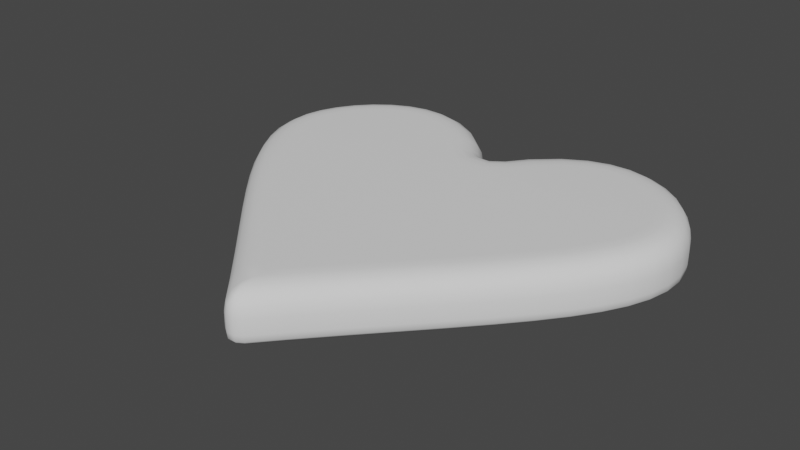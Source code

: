# Source: HeartCookie.blend  (saved by Blender 4.5.87; exported with 4.5.12 LTS)
import bpy
from mathutils import Matrix  # noqa: F401  (used for matrix-valued properties, if any)

bpy.ops.wm.read_factory_settings(use_empty=True)
scene = bpy.context.scene
scene.name = 'Scene'

# ---- world
world_world = bpy.data.worlds.new('World'); scene.world = world_world
world_world.use_nodes = True; world_world.node_tree.nodes.clear()
_N = world_world.node_tree.nodes; _L = world_world.node_tree.links
n0 = _N.new('ShaderNodeOutputWorld'); n0.name = 'World Output'; n0.location = (300, 300)
n1 = _N.new('ShaderNodeBackground'); n1.name = 'Background'; n1.location = (10, 300)
n1.inputs[0].default_value = (0.05088, 0.05088, 0.05088, 1.0)
_L.new(n1.outputs[0], n0.inputs[0])
n0.is_active_output = True
world_world.color = (0.05088, 0.05088, 0.05088)
world_world.use_sun_shadow = False
world_world.sun_shadow_jitter_overblur = 0.0

# ---- meshes
me_b_ziercurve = bpy.data.meshes.new('BézierCurve')
me_b_ziercurve.from_pydata([(0.0616, 0.1519, 0.06267), (0.03093, 0.1803, 0.02103), (0.05298, 0.1599, 0.0624), (0.04451, 0.1678, 0.06028), (0.03713, 0.1746, 0.05425), (0.03269, 0.1787, 0.04423), (0.03113, 0.1802, 0.03272), (0.08706, 0.1749, 0.06267), (0.06247, 0.2088, 0.02103), (0.08016, 0.1844, 0.0624), (0.07336, 0.1938, 0.06028), (0.06744, 0.202, 0.05425), (0.06388, 0.2069, 0.04423), (0.06263, 0.2086, 0.03272), (0.1103, 0.1883, 0.06267), (0.09402, 0.2269, 0.02103), (0.1057, 0.1991, 0.0624), (0.1012, 0.2098, 0.06028), (0.09732, 0.2191, 0.05425), (0.09496, 0.2247, 0.04423), (0.09413, 0.2267, 0.03272), (0.1313, 0.1942, 0.06267), (0.125, 0.2357, 0.02103), (0.1295, 0.2059, 0.0624), (0.1278, 0.2173, 0.06028), (0.1263, 0.2273, 0.05425), (0.1254, 0.2333, 0.04423), (0.1251, 0.2355, 0.03272), (0.1506, 0.1946, 0.06267), (0.1548, 0.2364, 0.02103), (0.1518, 0.2064, 0.0624), (0.153, 0.2179, 0.06028), (0.154, 0.2279, 0.05425), (0.1546, 0.234, 0.04423), (0.1548, 0.2361, 0.03272), (0.1691, 0.1904, 0.06267), (0.1829, 0.23, 0.02103), (0.173, 0.2015, 0.0624), (0.1768, 0.2125, 0.06028), (0.1801, 0.222, 0.05425), (0.1821, 0.2277, 0.04423), (0.1828, 0.2297, 0.03272), (0.1869, 0.1819, 0.06267), (0.2087, 0.2176, 0.02103), (0.193, 0.1919, 0.0624), (0.199, 0.2018, 0.06028), (0.2043, 0.2104, 0.05425), (0.2074, 0.2156, 0.04423), (0.2085, 0.2174, 0.03272), (0.2035, 0.1694, 0.06267), (0.2315, 0.2005, 0.02103), (0.2113, 0.1782, 0.0624), (0.2191, 0.1867, 0.06028), (0.2258, 0.1942, 0.05425), (0.2299, 0.1987, 0.04423), (0.2313, 0.2003, 0.03272), (0.2178, 0.1539, 0.06267), (0.2508, 0.1795, 0.02103), (0.2271, 0.1611, 0.0624), (0.2362, 0.1682, 0.06028), (0.2441, 0.1744, 0.05425), (0.2489, 0.1781, 0.04423), (0.2506, 0.1794, 0.03272), (0.2291, 0.1365, 0.06267), (0.266, 0.156, 0.02103), (0.2394, 0.142, 0.0624), (0.2497, 0.1474, 0.06028), (0.2586, 0.1521, 0.05425), (0.2639, 0.1549, 0.04423), (0.2658, 0.1559, 0.03272), (0.2366, 0.1186, 0.06267), (0.2766, 0.131, 0.02103), (0.2478, 0.1221, 0.0624), (0.2589, 0.1255, 0.06028), (0.2685, 0.1285, 0.05425), (0.2743, 0.1303, 0.04423), (0.2763, 0.1309, 0.03272), (0.2401, 0.1016, 0.06267), (0.2818, 0.1055, 0.02103), (0.2518, 0.1027, 0.0624), (0.2633, 0.1038, 0.06028), (0.2734, 0.1047, 0.05425), (0.2794, 0.1053, 0.04423), (0.2815, 0.1055, 0.03272), (0.2399, 0.08508, 0.06267), (0.2814, 0.08021, 0.02103), (0.2515, 0.08371, 0.0624), (0.263, 0.08236, 0.06028), (0.273, 0.08119, 0.05425), (0.2791, 0.08049, 0.04423), (0.2812, 0.08024, 0.03272), (0.2359, 0.06709, 0.06267), (0.2758, 0.05462, 0.02103), (0.2471, 0.06359, 0.0624), (0.2581, 0.06014, 0.06028), (0.2677, 0.05714, 0.05425), (0.2735, 0.05534, 0.04423), (0.2755, 0.0547, 0.03272), (0.2275, 0.04663, 0.06267), (0.2651, 0.02843, 0.02103), (0.2381, 0.04152, 0.0624), (0.2484, 0.03649, 0.06028), (0.2575, 0.03211, 0.05425), (0.2629, 0.02948, 0.04423), (0.2648, 0.02855, 0.03272), (0.2144, 0.02351, 0.06267), (0.2497, 0.001336, 0.02103), (0.2243, 0.01728, 0.0624), (0.2341, 0.01116, 0.06028), (0.2426, 0.005821, 0.05425), (0.2477, 0.002612, 0.04423), (0.2495, 0.001484, 0.03272), (0.1966, -0.002178, 0.06267), (0.2301, -0.02699, 0.02103), (0.206, -0.009145, 0.0624), (0.2153, -0.016, 0.06028), (0.2233, -0.02197, 0.05425), (0.2282, -0.02556, 0.04423), (0.2299, -0.02682, 0.03272), (0.1743, -0.03036, 0.06267), (0.2065, -0.05686, 0.02103), (0.1834, -0.0378, 0.0624), (0.1922, -0.04512, 0.06028), (0.2, -0.0515, 0.05425), (0.2046, -0.05534, 0.04423), (0.2063, -0.05668, 0.03272), (0.1479, -0.06106, 0.06267), (0.1792, -0.08859, 0.02103), (0.1567, -0.06879, 0.0624), (0.1654, -0.0764, 0.06028), (0.1729, -0.08302, 0.05425), (0.1774, -0.08701, 0.04423), (0.179, -0.08841, 0.03272), (0.1178, -0.09445, 0.06267), (0.1486, -0.1225, 0.02103), (0.1265, -0.1023, 0.0624), (0.135, -0.1101, 0.06028), (0.1424, -0.1168, 0.05425), (0.1469, -0.1209, 0.04423), (0.1484, -0.1223, 0.03272), (0.08446, -0.1307, 0.06267), (0.1151, -0.1589, 0.02103), (0.09306, -0.1386, 0.0624), (0.1015, -0.1464, 0.06028), (0.1089, -0.1532, 0.05425), (0.1133, -0.1573, 0.04423), (0.1149, -0.1587, 0.03272), (0.04818, -0.17, 0.06267), (0.0789, -0.1981, 0.02103), (0.0568, -0.1779, 0.0624), (0.06529, -0.1857, 0.06028), (0.07269, -0.1925, 0.05425), (0.07714, -0.1965, 0.04423), (0.0787, -0.198, 0.03272), (0.009436, -0.2127, 0.06267), (0.04043, -0.2405, 0.02103), (0.01814, -0.2205, 0.0624), (0.0267, -0.2282, 0.06028), (0.03416, -0.2349, 0.05425), (0.03865, -0.2389, 0.04423), (0.04022, -0.2403, 0.03272), (-0.0616, 0.1519, 0.06267), (-0.03093, 0.1803, 0.02103), (-0.05299, 0.1599, 0.0624), (-0.04451, 0.1678, 0.06028), (-0.03713, 0.1746, 0.05425), (-0.03269, 0.1787, 0.04423), (-0.03113, 0.1802, 0.03272), (-0.06247, 0.2088, 0.02103), (-0.08706, 0.1749, 0.06267), (-0.06263, 0.2086, 0.03272), (-0.06388, 0.2069, 0.04423), (-0.06744, 0.202, 0.05425), (-0.07336, 0.1938, 0.06028), (-0.08016, 0.1844, 0.0624), (-0.09402, 0.2269, 0.02103), (-0.1103, 0.1883, 0.06267), (-0.09413, 0.2267, 0.03272), (-0.09496, 0.2247, 0.04423), (-0.09732, 0.2191, 0.05425), (-0.1012, 0.2098, 0.06028), (-0.1057, 0.1991, 0.0624), (-0.125, 0.2357, 0.02103), (-0.1313, 0.1942, 0.06267), (-0.1251, 0.2355, 0.03272), (-0.1254, 0.2333, 0.04423), (-0.1263, 0.2273, 0.05425), (-0.1278, 0.2173, 0.06028), (-0.1295, 0.2059, 0.0624), (-0.1548, 0.2364, 0.02103), (-0.1506, 0.1946, 0.06267), (-0.1548, 0.2361, 0.03272), (-0.1546, 0.234, 0.04423), (-0.154, 0.2279, 0.05425), (-0.153, 0.2179, 0.06028), (-0.1518, 0.2064, 0.0624), (-0.1829, 0.23, 0.02103), (-0.1691, 0.1904, 0.06267), (-0.1828, 0.2297, 0.03272), (-0.1821, 0.2277, 0.04423), (-0.1801, 0.222, 0.05425), (-0.1768, 0.2125, 0.06028), (-0.173, 0.2015, 0.0624), (-0.2087, 0.2176, 0.02103), (-0.1869, 0.1819, 0.06267), (-0.2085, 0.2174, 0.03272), (-0.2074, 0.2156, 0.04423), (-0.2043, 0.2104, 0.05425), (-0.199, 0.2018, 0.06028), (-0.193, 0.1919, 0.0624), (-0.2315, 0.2005, 0.02103), (-0.2035, 0.1694, 0.06267), (-0.2313, 0.2003, 0.03272), (-0.2299, 0.1987, 0.04423), (-0.2258, 0.1942, 0.05425), (-0.2191, 0.1867, 0.06028), (-0.2113, 0.1782, 0.0624), (-0.2508, 0.1795, 0.02103), (-0.2178, 0.1539, 0.06267), (-0.2506, 0.1794, 0.03272), (-0.2489, 0.1781, 0.04423), (-0.2441, 0.1744, 0.05425), (-0.2362, 0.1682, 0.06028), (-0.2271, 0.1611, 0.0624), (-0.266, 0.156, 0.02103), (-0.2291, 0.1365, 0.06267), (-0.2658, 0.1559, 0.03272), (-0.2639, 0.1549, 0.04423), (-0.2586, 0.1521, 0.05425), (-0.2497, 0.1474, 0.06028), (-0.2394, 0.142, 0.0624), (-0.2766, 0.131, 0.02103), (-0.2366, 0.1186, 0.06267), (-0.2763, 0.1309, 0.03272), (-0.2743, 0.1303, 0.04423), (-0.2685, 0.1285, 0.05425), (-0.2589, 0.1255, 0.06028), (-0.2478, 0.1221, 0.0624), (-0.2818, 0.1055, 0.02103), (-0.2401, 0.1016, 0.06267), (-0.2815, 0.1055, 0.03272), (-0.2794, 0.1053, 0.04423), (-0.2734, 0.1047, 0.05425), (-0.2633, 0.1038, 0.06028), (-0.2518, 0.1027, 0.0624), (-0.2814, 0.08021, 0.02103), (-0.2399, 0.08508, 0.06267), (-0.2812, 0.08024, 0.03272), (-0.2791, 0.08049, 0.04423), (-0.273, 0.08119, 0.05425), (-0.263, 0.08236, 0.06028), (-0.2515, 0.08371, 0.0624), (-0.2758, 0.05462, 0.02103), (-0.2359, 0.06709, 0.06267), (-0.2755, 0.0547, 0.03272), (-0.2735, 0.05534, 0.04423), (-0.2677, 0.05714, 0.05425), (-0.2581, 0.06014, 0.06028), (-0.2471, 0.06359, 0.0624), (-0.2651, 0.02843, 0.02103), (-0.2275, 0.04663, 0.06267), (-0.2648, 0.02855, 0.03272), (-0.2629, 0.02948, 0.04423), (-0.2575, 0.03211, 0.05425), (-0.2484, 0.03649, 0.06028), (-0.2381, 0.04152, 0.0624), (-0.2497, 0.001336, 0.02103), (-0.2144, 0.02351, 0.06267), (-0.2495, 0.001484, 0.03272), (-0.2477, 0.002612, 0.04423), (-0.2426, 0.005821, 0.05425), (-0.2341, 0.01116, 0.06028), (-0.2243, 0.01728, 0.0624), (-0.2301, -0.02699, 0.02103), (-0.1966, -0.002178, 0.06267), (-0.2299, -0.02682, 0.03272), (-0.2282, -0.02556, 0.04423), (-0.2233, -0.02197, 0.05425), (-0.2153, -0.016, 0.06028), (-0.206, -0.009145, 0.0624), (-0.2065, -0.05686, 0.02103), (-0.1743, -0.03036, 0.06267), (-0.2063, -0.05668, 0.03272), (-0.2046, -0.05534, 0.04423), (-0.2, -0.0515, 0.05425), (-0.1922, -0.04512, 0.06028), (-0.1834, -0.0378, 0.0624), (-0.1792, -0.08859, 0.02103), (-0.1479, -0.06106, 0.06267), (-0.179, -0.08841, 0.03272), (-0.1774, -0.08701, 0.04423), (-0.1729, -0.08302, 0.05425), (-0.1654, -0.0764, 0.06028), (-0.1567, -0.06879, 0.0624), (-0.1486, -0.1225, 0.02103), (-0.1178, -0.09445, 0.06267), (-0.1484, -0.1223, 0.03272), (-0.1469, -0.1209, 0.04423), (-0.1424, -0.1168, 0.05425), (-0.135, -0.1101, 0.06028), (-0.1265, -0.1023, 0.0624), (-0.1151, -0.1589, 0.02103), (-0.08446, -0.1307, 0.06267), (-0.1149, -0.1587, 0.03272), (-0.1133, -0.1573, 0.04423), (-0.1089, -0.1532, 0.05425), (-0.1015, -0.1464, 0.06028), (-0.09306, -0.1386, 0.0624), (-0.0789, -0.1981, 0.02103), (-0.04818, -0.17, 0.06267), (-0.0787, -0.198, 0.03272), (-0.07714, -0.1965, 0.04423), (-0.07269, -0.1925, 0.05425), (-0.06529, -0.1857, 0.06028), (-0.0568, -0.1779, 0.0624), (-0.009436, -0.2127, 0.06267), (-0.04043, -0.2405, 0.02103), (-0.01814, -0.2205, 0.0624), (-0.0267, -0.2282, 0.06028), (-0.03416, -0.2349, 0.05425), (-0.03865, -0.2389, 0.04423), (-0.04022, -0.2403, 0.03272), (-0.01335, -0.2712, 0.02103), (1.597e-08, -0.241, 0.0624), (-0.004914, -0.2529, 0.06028), (-0.009065, -0.2633, 0.05425), (-0.01177, -0.2693, 0.04423), (-0.01317, -0.271, 0.03272), (1.503e-08, -0.2234, 0.06267), (0.01335, -0.2712, 0.02103), (0.004708, -0.2531, 0.06028), (0.008881, -0.2635, 0.05425), (0.01177, -0.2693, 0.04423), (0.01317, -0.271, 0.03272), (-0.004887, -0.2767, 0.02103), (8.044e-09, -0.2579, 0.06028), (-0.002377, -0.2683, 0.05425), (-0.004173, -0.2743, 0.04423), (-0.004804, -0.2764, 0.03272), (0.004887, -0.2767, 0.02103), (0.002377, -0.2683, 0.05425), (0.004173, -0.2743, 0.04423), (0.004804, -0.2764, 0.03272), (0.04296, 0.1278, 0.06267), (0.0135, 0.1578, 0.02103), (0.03469, 0.1363, 0.0624), (0.02655, 0.1445, 0.06028), (0.01946, 0.1518, 0.05425), (0.01519, 0.1561, 0.04423), (0.0137, 0.1576, 0.03272), (-0.04296, 0.1278, 0.06267), (-0.0135, 0.1578, 0.02103), (-0.03469, 0.1363, 0.0624), (-0.02655, 0.1445, 0.06028), (-0.01946, 0.1518, 0.05425), (-0.01519, 0.1561, 0.04423), (-0.0137, 0.1576, 0.03272), (0.01877, 0.1098, 0.06267), (0.004941, 0.1514, 0.02103), (0.01488, 0.1215, 0.0624), (0.01107, 0.133, 0.06028), (0.007738, 0.143, 0.05425), (0.005737, 0.149, 0.04423), (0.005033, 0.1512, 0.03272), (-0.01877, 0.1098, 0.06267), (-0.004941, 0.1514, 0.02103), (-0.01488, 0.1215, 0.0624), (-0.01107, 0.133, 0.06028), (-0.007738, 0.143, 0.05425), (-0.005737, 0.149, 0.04423), (-0.005033, 0.1512, 0.03272), (0.04124, 0.1708, 0.0), (0.03093, 0.1803, 0.01401), (0.03555, 0.1761, 0.0007821), (0.03151, 0.1798, 0.006277), (0.06247, 0.2088, 0.01401), (0.07074, 0.1974, 0.0), (0.06293, 0.2082, 0.006277), (0.06617, 0.2037, 0.0007821), (0.09402, 0.2269, 0.01401), (0.09951, 0.2139, 0.0), (0.09433, 0.2262, 0.006277), (0.09648, 0.2211, 0.0007821), (0.125, 0.2357, 0.01401), (0.1271, 0.2218, 0.0), (0.1251, 0.235, 0.006277), (0.126, 0.2295, 0.0007821), (0.1548, 0.2364, 0.01401), (0.1534, 0.2223, 0.0), (0.1548, 0.2356, 0.006277), (0.1542, 0.2301, 0.0007821), (0.1829, 0.23, 0.01401), (0.1783, 0.2167, 0.0), (0.1827, 0.2293, 0.006277), (0.1808, 0.224, 0.0007821), (0.2087, 0.2176, 0.01401), (0.2014, 0.2056, 0.0), (0.2083, 0.217, 0.006277), (0.2054, 0.2123, 0.0007821), (0.2315, 0.2005, 0.01401), (0.2221, 0.19, 0.0), (0.231, 0.1999, 0.006277), (0.2273, 0.1958, 0.0007821), (0.2508, 0.1795, 0.01401), (0.2397, 0.1709, 0.0), (0.2502, 0.1791, 0.006277), (0.2458, 0.1757, 0.0007821), (0.266, 0.156, 0.01401), (0.2536, 0.1494, 0.0), (0.2653, 0.1556, 0.006277), (0.2605, 0.1531, 0.0007821), (0.2766, 0.131, 0.01401), (0.2631, 0.1268, 0.0), (0.2758, 0.1307, 0.006277), (0.2705, 0.1291, 0.0007821), (0.2818, 0.1055, 0.01401), (0.2678, 0.1042, 0.0), (0.281, 0.1054, 0.006277), (0.2755, 0.1049, 0.0007821), (0.2814, 0.08021, 0.01401), (0.2675, 0.08185, 0.0), (0.2807, 0.0803, 0.006277), (0.2752, 0.08094, 0.0007821), (0.2758, 0.05462, 0.01401), (0.2623, 0.05881, 0.0), (0.275, 0.05485, 0.006277), (0.2697, 0.0565, 0.0007821), (0.2651, 0.02843, 0.01401), (0.2524, 0.03455, 0.0), (0.2644, 0.02877, 0.006277), (0.2594, 0.03118, 0.0007821), (0.2497, 0.001336, 0.01401), (0.2379, 0.008794, 0.0), (0.2491, 0.001753, 0.006277), (0.2444, 0.004678, 0.0007821), (0.2301, -0.02699, 0.01401), (0.2188, -0.01864, 0.0), (0.2295, -0.02652, 0.006277), (0.2251, -0.02325, 0.0007821), (0.2065, -0.05686, 0.01401), (0.1957, -0.04795, 0.0), (0.2059, -0.05636, 0.006277), (0.2016, -0.05287, 0.0007821), (0.1792, -0.08859, 0.01401), (0.1687, -0.07933, 0.0), (0.1786, -0.08808, 0.006277), (0.1745, -0.08444, 0.0007821), (0.1486, -0.1225, 0.01401), (0.1383, -0.1131, 0.0), (0.148, -0.122, 0.006277), (0.144, -0.1183, 0.0007821), (0.1151, -0.1589, 0.01401), (0.1048, -0.1494, 0.0), (0.1145, -0.1584, 0.006277), (0.1105, -0.1547, 0.0007821), (0.0789, -0.1981, 0.01401), (0.06857, -0.1887, 0.0), (0.07833, -0.1976, 0.006277), (0.07427, -0.1939, 0.0007821), (0.04043, -0.2405, 0.01401), (0.03001, -0.2311, 0.0), (0.03985, -0.24, 0.006277), (0.03576, -0.2363, 0.0007821), (-0.03093, 0.1803, 0.01401), (-0.04124, 0.1708, 0.0), (-0.03151, 0.1798, 0.006277), (-0.03555, 0.1761, 0.0007821), (-0.07074, 0.1974, 0.0), (-0.06247, 0.2088, 0.01401), (-0.06617, 0.2037, 0.0007821), (-0.06293, 0.2082, 0.006277), (-0.09951, 0.2139, 0.0), (-0.09402, 0.2269, 0.01401), (-0.09648, 0.2211, 0.0007821), (-0.09433, 0.2262, 0.006277), (-0.1271, 0.2218, 0.0), (-0.125, 0.2357, 0.01401), (-0.126, 0.2295, 0.0007821), (-0.1251, 0.235, 0.006277), (-0.1534, 0.2223, 0.0), (-0.1548, 0.2364, 0.01401), (-0.1542, 0.2301, 0.0007821), (-0.1548, 0.2356, 0.006277), (-0.1783, 0.2167, 0.0), (-0.1829, 0.23, 0.01401), (-0.1808, 0.224, 0.0007821), (-0.1827, 0.2293, 0.006277), (-0.2014, 0.2056, 0.0), (-0.2087, 0.2176, 0.01401), (-0.2054, 0.2123, 0.0007821), (-0.2083, 0.217, 0.006277), (-0.2221, 0.19, 0.0), (-0.2315, 0.2005, 0.01401), (-0.2273, 0.1958, 0.0007821), (-0.231, 0.1999, 0.006277), (-0.2397, 0.1709, 0.0), (-0.2508, 0.1795, 0.01401), (-0.2458, 0.1757, 0.0007821), (-0.2502, 0.1791, 0.006277), (-0.2536, 0.1494, 0.0), (-0.266, 0.156, 0.01401), (-0.2605, 0.1531, 0.0007821), (-0.2653, 0.1556, 0.006277), (-0.2631, 0.1268, 0.0), (-0.2766, 0.131, 0.01401), (-0.2705, 0.1291, 0.0007821), (-0.2758, 0.1307, 0.006277), (-0.2678, 0.1042, 0.0), (-0.2818, 0.1055, 0.01401), (-0.2755, 0.1049, 0.0007821), (-0.281, 0.1054, 0.006277), (-0.2675, 0.08185, 0.0), (-0.2814, 0.08021, 0.01401), (-0.2752, 0.08094, 0.0007821), (-0.2807, 0.0803, 0.006277), (-0.2623, 0.05881, 0.0), (-0.2758, 0.05462, 0.01401), (-0.2697, 0.0565, 0.0007821), (-0.275, 0.05485, 0.006277), (-0.2524, 0.03455, 0.0), (-0.2651, 0.02843, 0.01401), (-0.2594, 0.03118, 0.0007821), (-0.2644, 0.02877, 0.006277), (-0.2379, 0.008794, 0.0), (-0.2497, 0.001336, 0.01401), (-0.2444, 0.004678, 0.0007821), (-0.2491, 0.001753, 0.006277), (-0.2188, -0.01864, 0.0), (-0.2301, -0.02699, 0.01401), (-0.2251, -0.02325, 0.0007821), (-0.2295, -0.02652, 0.006277), (-0.1957, -0.04795, 0.0), (-0.2065, -0.05686, 0.01401), (-0.2016, -0.05287, 0.0007821), (-0.2059, -0.05636, 0.006277), (-0.1687, -0.07933, 0.0), (-0.1792, -0.08859, 0.01401), (-0.1745, -0.08444, 0.0007821), (-0.1786, -0.08808, 0.006277), (-0.1383, -0.1131, 0.0), (-0.1486, -0.1225, 0.01401), (-0.144, -0.1183, 0.0007821), (-0.148, -0.122, 0.006277), (-0.1048, -0.1494, 0.0), (-0.1151, -0.1589, 0.01401), (-0.1105, -0.1547, 0.0007821), (-0.1145, -0.1584, 0.006277), (-0.06857, -0.1887, 0.0), (-0.0789, -0.1981, 0.01401), (-0.07427, -0.1939, 0.0007821), (-0.07833, -0.1976, 0.006277), (-0.03001, -0.2311, 0.0), (-0.04043, -0.2405, 0.01401), (-0.03576, -0.2363, 0.0007821), (-0.03985, -0.24, 0.006277), (0.004101, -0.2605, 0.0), (0.01335, -0.2712, 0.01401), (0.009207, -0.2664, 0.0007821), (0.01284, -0.2706, 0.006277), (-0.01335, -0.2712, 0.01401), (-0.004101, -0.2605, 0.0), (-0.01284, -0.2706, 0.006277), (-0.009207, -0.2664, 0.0007821), (0.0007125, -0.2627, 0.0), (0.004887, -0.2767, 0.01401), (0.003017, -0.2704, 0.0007821), (0.004654, -0.2759, 0.006277), (-0.0007125, -0.2627, 0.0), (-0.004887, -0.2767, 0.01401), (-0.003017, -0.2704, 0.0007821), (-0.004654, -0.2759, 0.006277), (-0.02341, 0.1477, 0.0), (-0.0135, 0.1578, 0.01401), (-0.01794, 0.1533, 0.0007821), (-0.01405, 0.1573, 0.006277), (0.0135, 0.1578, 0.01401), (0.02341, 0.1477, 0.0), (0.01405, 0.1573, 0.006277), (0.01794, 0.1533, 0.0007821), (-0.004941, 0.1514, 0.01401), (-0.009591, 0.1374, 0.0), (-0.005201, 0.1507, 0.006277), (-0.007025, 0.1452, 0.0007821), (0.004941, 0.1514, 0.01401), (0.009591, 0.1374, 0.0), (0.005201, 0.1507, 0.006277), (0.007025, 0.1452, 0.0007821)], [], [(154, 315, 328), (0, 7, 9, 2), (2, 9, 10, 3), (3, 10, 11, 4), (4, 11, 12, 5), (5, 12, 13, 6), (6, 13, 8, 1), (7, 14, 16, 9), (9, 16, 17, 10), (10, 17, 18, 11), (11, 18, 19, 12), (12, 19, 20, 13), (13, 20, 15, 8), (14, 21, 23, 16), (16, 23, 24, 17), (17, 24, 25, 18), (18, 25, 26, 19), (19, 26, 27, 20), (20, 27, 22, 15), (21, 28, 30, 23), (23, 30, 31, 24), (24, 31, 32, 25), (25, 32, 33, 26), (26, 33, 34, 27), (27, 34, 29, 22), (28, 35, 37, 30), (30, 37, 38, 31), (31, 38, 39, 32), (32, 39, 40, 33), (33, 40, 41, 34), (34, 41, 36, 29), (35, 42, 44, 37), (37, 44, 45, 38), (38, 45, 46, 39), (39, 46, 47, 40), (40, 47, 48, 41), (41, 48, 43, 36), (42, 49, 51, 44), (44, 51, 52, 45), (45, 52, 53, 46), (46, 53, 54, 47), (47, 54, 55, 48), (48, 55, 50, 43), (49, 56, 58, 51), (51, 58, 59, 52), (52, 59, 60, 53), (53, 60, 61, 54), (54, 61, 62, 55), (55, 62, 57, 50), (56, 63, 65, 58), (58, 65, 66, 59), (59, 66, 67, 60), (60, 67, 68, 61), (61, 68, 69, 62), (62, 69, 64, 57), (63, 70, 72, 65), (65, 72, 73, 66), (66, 73, 74, 67), (67, 74, 75, 68), (68, 75, 76, 69), (69, 76, 71, 64), (70, 77, 79, 72), (72, 79, 80, 73), (73, 80, 81, 74), (74, 81, 82, 75), (75, 82, 83, 76), (76, 83, 78, 71), (77, 84, 86, 79), (79, 86, 87, 80), (80, 87, 88, 81), (81, 88, 89, 82), (82, 89, 90, 83), (83, 90, 85, 78), (84, 91, 93, 86), (86, 93, 94, 87), (87, 94, 95, 88), (88, 95, 96, 89), (89, 96, 97, 90), (90, 97, 92, 85), (91, 98, 100, 93), (93, 100, 101, 94), (94, 101, 102, 95), (95, 102, 103, 96), (96, 103, 104, 97), (97, 104, 99, 92), (98, 105, 107, 100), (100, 107, 108, 101), (101, 108, 109, 102), (102, 109, 110, 103), (103, 110, 111, 104), (104, 111, 106, 99), (105, 112, 114, 107), (107, 114, 115, 108), (108, 115, 116, 109), (109, 116, 117, 110), (110, 117, 118, 111), (111, 118, 113, 106), (112, 119, 121, 114), (114, 121, 122, 115), (115, 122, 123, 116), (116, 123, 124, 117), (117, 124, 125, 118), (118, 125, 120, 113), (119, 126, 128, 121), (121, 128, 129, 122), (122, 129, 130, 123), (123, 130, 131, 124), (124, 131, 132, 125), (125, 132, 127, 120), (126, 133, 135, 128), (128, 135, 136, 129), (129, 136, 137, 130), (130, 137, 138, 131), (131, 138, 139, 132), (132, 139, 134, 127), (133, 140, 142, 135), (135, 142, 143, 136), (136, 143, 144, 137), (137, 144, 145, 138), (138, 145, 146, 139), (139, 146, 141, 134), (140, 147, 149, 142), (142, 149, 150, 143), (143, 150, 151, 144), (144, 151, 152, 145), (145, 152, 153, 146), (146, 153, 148, 141), (147, 154, 156, 149), (149, 156, 157, 150), (150, 157, 158, 151), (151, 158, 159, 152), (152, 159, 160, 153), (153, 160, 155, 148), (162, 168, 170, 167), (167, 170, 171, 166), (166, 171, 172, 165), (165, 172, 173, 164), (164, 173, 174, 163), (163, 174, 169, 161), (168, 175, 177, 170), (170, 177, 178, 171), (171, 178, 179, 172), (172, 179, 180, 173), (173, 180, 181, 174), (174, 181, 176, 169), (175, 182, 184, 177), (177, 184, 185, 178), (178, 185, 186, 179), (179, 186, 187, 180), (180, 187, 188, 181), (181, 188, 183, 176), (182, 189, 191, 184), (184, 191, 192, 185), (185, 192, 193, 186), (186, 193, 194, 187), (187, 194, 195, 188), (188, 195, 190, 183), (189, 196, 198, 191), (191, 198, 199, 192), (192, 199, 200, 193), (193, 200, 201, 194), (194, 201, 202, 195), (195, 202, 197, 190), (196, 203, 205, 198), (198, 205, 206, 199), (199, 206, 207, 200), (200, 207, 208, 201), (201, 208, 209, 202), (202, 209, 204, 197), (203, 210, 212, 205), (205, 212, 213, 206), (206, 213, 214, 207), (207, 214, 215, 208), (208, 215, 216, 209), (209, 216, 211, 204), (210, 217, 219, 212), (212, 219, 220, 213), (213, 220, 221, 214), (214, 221, 222, 215), (215, 222, 223, 216), (216, 223, 218, 211), (217, 224, 226, 219), (219, 226, 227, 220), (220, 227, 228, 221), (221, 228, 229, 222), (222, 229, 230, 223), (223, 230, 225, 218), (224, 231, 233, 226), (226, 233, 234, 227), (227, 234, 235, 228), (228, 235, 236, 229), (229, 236, 237, 230), (230, 237, 232, 225), (231, 238, 240, 233), (233, 240, 241, 234), (234, 241, 242, 235), (235, 242, 243, 236), (236, 243, 244, 237), (237, 244, 239, 232), (238, 245, 247, 240), (240, 247, 248, 241), (241, 248, 249, 242), (242, 249, 250, 243), (243, 250, 251, 244), (244, 251, 246, 239), (245, 252, 254, 247), (247, 254, 255, 248), (248, 255, 256, 249), (249, 256, 257, 250), (250, 257, 258, 251), (251, 258, 253, 246), (252, 259, 261, 254), (254, 261, 262, 255), (255, 262, 263, 256), (256, 263, 264, 257), (257, 264, 265, 258), (258, 265, 260, 253), (259, 266, 268, 261), (261, 268, 269, 262), (262, 269, 270, 263), (263, 270, 271, 264), (264, 271, 272, 265), (265, 272, 267, 260), (266, 273, 275, 268), (268, 275, 276, 269), (269, 276, 277, 270), (270, 277, 278, 271), (271, 278, 279, 272), (272, 279, 274, 267), (273, 280, 282, 275), (275, 282, 283, 276), (276, 283, 284, 277), (277, 284, 285, 278), (278, 285, 286, 279), (279, 286, 281, 274), (280, 287, 289, 282), (282, 289, 290, 283), (283, 290, 291, 284), (284, 291, 292, 285), (285, 292, 293, 286), (286, 293, 288, 281), (287, 294, 296, 289), (289, 296, 297, 290), (290, 297, 298, 291), (291, 298, 299, 292), (292, 299, 300, 293), (293, 300, 295, 288), (294, 301, 303, 296), (296, 303, 304, 297), (297, 304, 305, 298), (298, 305, 306, 299), (299, 306, 307, 300), (300, 307, 302, 295), (301, 308, 310, 303), (303, 310, 311, 304), (304, 311, 312, 305), (305, 312, 313, 306), (306, 313, 314, 307), (307, 314, 309, 302), (308, 316, 321, 310), (310, 321, 320, 311), (311, 320, 319, 312), (312, 319, 318, 313), (313, 318, 317, 314), (314, 317, 315, 309), (323, 324, 335), (335, 324, 325, 336), (336, 325, 326, 337), (337, 326, 327, 338), (338, 327, 322, 334), (147, 309, 315, 154), (335, 336, 340), (340, 336, 337, 341), (341, 337, 338, 342), (342, 338, 334, 339), (323, 335, 330), (330, 335, 340, 331), (331, 340, 341, 332), (332, 341, 342, 333), (333, 342, 339, 329), (154, 328, 323, 156), (156, 323, 330, 157), (157, 330, 331, 158), (158, 331, 332, 159), (159, 332, 333, 160), (160, 333, 329, 155), (328, 315, 317, 323), (323, 317, 318, 324), (324, 318, 319, 325), (325, 319, 320, 326), (326, 320, 321, 327), (327, 321, 316, 322), (350, 364, 366, 352), (352, 366, 367, 353), (353, 367, 368, 354), (354, 368, 369, 355), (355, 369, 370, 356), (356, 370, 365, 351), (364, 357, 359, 366), (366, 359, 360, 367), (367, 360, 361, 368), (368, 361, 362, 369), (369, 362, 363, 370), (370, 363, 358, 365), (357, 343, 345, 359), (359, 345, 346, 360), (360, 346, 347, 361), (361, 347, 348, 362), (362, 348, 349, 363), (363, 349, 344, 358), (161, 350, 352, 163), (163, 352, 353, 164), (164, 353, 354, 165), (165, 354, 355, 166), (166, 355, 356, 167), (167, 356, 351, 162), (343, 0, 2, 345), (345, 2, 3, 346), (346, 3, 4, 347), (347, 4, 5, 348), (348, 5, 6, 349), (349, 6, 1, 344), (140, 302, 309, 147), (133, 295, 302, 140), (126, 288, 295, 133), (119, 281, 288, 126), (112, 274, 281, 119), (105, 267, 274, 112), (98, 260, 267, 105), (91, 253, 260, 98), (84, 246, 253, 91), (77, 239, 246, 84), (204, 183, 190, 197), (343, 357, 77, 70), (77, 357, 364, 239), (239, 364, 350, 232), (232, 350, 161, 225), (225, 161, 169, 218), (218, 169, 176, 211), (211, 176, 183, 204), (0, 343, 70, 63), (7, 0, 63, 56), (14, 7, 56, 49), (21, 14, 49, 42), (28, 21, 42, 35), (372, 375, 377, 374), (374, 377, 378, 373), (373, 378, 376, 371), (375, 379, 381, 377), (377, 381, 382, 378), (378, 382, 380, 376), (379, 383, 385, 381), (381, 385, 386, 382), (382, 386, 384, 380), (383, 387, 389, 385), (385, 389, 390, 386), (386, 390, 388, 384), (387, 391, 393, 389), (389, 393, 394, 390), (390, 394, 392, 388), (391, 395, 397, 393), (393, 397, 398, 394), (394, 398, 396, 392), (395, 399, 401, 397), (397, 401, 402, 398), (398, 402, 400, 396), (399, 403, 405, 401), (401, 405, 406, 402), (402, 406, 404, 400), (403, 407, 409, 405), (405, 409, 410, 406), (406, 410, 408, 404), (407, 411, 413, 409), (409, 413, 414, 410), (410, 414, 412, 408), (411, 415, 417, 413), (413, 417, 418, 414), (414, 418, 416, 412), (415, 419, 421, 417), (417, 421, 422, 418), (418, 422, 420, 416), (419, 423, 425, 421), (421, 425, 426, 422), (422, 426, 424, 420), (423, 427, 429, 425), (425, 429, 430, 426), (426, 430, 428, 424), (427, 431, 433, 429), (429, 433, 434, 430), (430, 434, 432, 428), (431, 435, 437, 433), (433, 437, 438, 434), (434, 438, 436, 432), (435, 439, 441, 437), (437, 441, 442, 438), (438, 442, 440, 436), (439, 443, 445, 441), (441, 445, 446, 442), (442, 446, 444, 440), (443, 447, 449, 445), (445, 449, 450, 446), (446, 450, 448, 444), (447, 451, 453, 449), (449, 453, 454, 450), (450, 454, 452, 448), (451, 455, 457, 453), (453, 457, 458, 454), (454, 458, 456, 452), (455, 459, 461, 457), (457, 461, 462, 458), (458, 462, 460, 456), (464, 467, 469, 466), (466, 469, 470, 465), (465, 470, 468, 463), (467, 471, 473, 469), (469, 473, 474, 470), (470, 474, 472, 468), (471, 475, 477, 473), (473, 477, 478, 474), (474, 478, 476, 472), (475, 479, 481, 477), (477, 481, 482, 478), (478, 482, 480, 476), (479, 483, 485, 481), (481, 485, 486, 482), (482, 486, 484, 480), (483, 487, 489, 485), (485, 489, 490, 486), (486, 490, 488, 484), (487, 491, 493, 489), (489, 493, 494, 490), (490, 494, 492, 488), (491, 495, 497, 493), (493, 497, 498, 494), (494, 498, 496, 492), (495, 499, 501, 497), (497, 501, 502, 498), (498, 502, 500, 496), (499, 503, 505, 501), (501, 505, 506, 502), (502, 506, 504, 500), (503, 507, 509, 505), (505, 509, 510, 506), (506, 510, 508, 504), (507, 511, 513, 509), (509, 513, 514, 510), (510, 514, 512, 508), (511, 515, 517, 513), (513, 517, 518, 514), (514, 518, 516, 512), (515, 519, 521, 517), (517, 521, 522, 518), (518, 522, 520, 516), (519, 523, 525, 521), (521, 525, 526, 522), (522, 526, 524, 520), (523, 527, 529, 525), (525, 529, 530, 526), (526, 530, 528, 524), (527, 531, 533, 529), (529, 533, 534, 530), (530, 534, 532, 528), (531, 535, 537, 533), (533, 537, 538, 534), (534, 538, 536, 532), (535, 539, 541, 537), (537, 541, 542, 538), (538, 542, 540, 536), (539, 543, 545, 541), (541, 545, 546, 542), (542, 546, 544, 540), (543, 547, 549, 545), (545, 549, 550, 546), (546, 550, 548, 544), (547, 551, 553, 549), (549, 553, 554, 550), (550, 554, 552, 548), (560, 567, 569, 562), (562, 569, 570, 561), (561, 570, 568, 559), (567, 563, 565, 569), (569, 565, 566, 570), (570, 566, 564, 568), (563, 555, 557, 565), (565, 557, 558, 566), (566, 558, 556, 564), (555, 460, 462, 557), (557, 462, 461, 558), (558, 461, 459, 556), (559, 552, 554, 561), (561, 554, 553, 562), (562, 553, 551, 560), (580, 571, 573, 582), (582, 573, 574, 581), (581, 574, 572, 579), (584, 580, 582, 586), (586, 582, 581, 585), (585, 581, 579, 583), (576, 584, 586, 578), (578, 586, 585, 577), (577, 585, 583, 575), (575, 372, 374, 577), (577, 374, 373, 578), (578, 373, 371, 576), (463, 572, 574, 465), (465, 574, 573, 466), (466, 573, 571, 464), (372, 1, 8, 375), (560, 555, 563, 567), (575, 344, 1, 372), (375, 8, 15, 379), (379, 15, 22, 383), (383, 22, 29, 387), (387, 29, 36, 391), (391, 36, 43, 395), (395, 43, 50, 399), (399, 50, 57, 403), (403, 57, 64, 407), (407, 64, 71, 411), (411, 71, 78, 415), (415, 78, 85, 419), (419, 85, 92, 423), (423, 92, 99, 427), (427, 99, 106, 431), (431, 106, 113, 435), (435, 113, 120, 439), (439, 120, 127, 443), (443, 127, 134, 447), (447, 134, 141, 451), (451, 141, 148, 455), (455, 148, 155, 459), (459, 155, 329, 556), (468, 168, 162, 463), (463, 162, 351, 572), (472, 175, 168, 468), (476, 182, 175, 472), (480, 189, 182, 476), (484, 196, 189, 480), (488, 203, 196, 484), (492, 210, 203, 488), (496, 217, 210, 492), (500, 224, 217, 496), (504, 231, 224, 500), (508, 238, 231, 504), (512, 245, 238, 508), (516, 252, 245, 512), (520, 259, 252, 516), (524, 266, 259, 520), (528, 273, 266, 524), (532, 280, 273, 528), (536, 287, 280, 532), (540, 294, 287, 536), (544, 301, 294, 540), (548, 308, 301, 544), (552, 316, 308, 548), (559, 322, 316, 552), (339, 564, 556, 329), (322, 559, 568, 334), (334, 568, 564, 339), (572, 351, 365, 579), (583, 358, 344, 575), (579, 365, 358, 583), (551, 460, 555, 560), (547, 456, 460, 551), (543, 452, 456, 547), (539, 448, 452, 543), (535, 444, 448, 539), (531, 440, 444, 535), (527, 436, 440, 531), (523, 432, 436, 527), (519, 428, 432, 523), (515, 424, 428, 519), (511, 420, 424, 515), (507, 416, 420, 511), (475, 487, 483, 479), (584, 416, 507, 580), (576, 412, 416, 584), (384, 388, 392, 396), (580, 507, 503, 571), (571, 503, 499, 464), (464, 499, 495, 467), (467, 495, 491, 471), (471, 491, 487, 475), (576, 371, 408, 412), (371, 376, 404, 408), (376, 380, 400, 404), (380, 384, 396, 400)])
me_b_ziercurve.polygons.foreach_set('use_smooth', [True] * 587)
_uv = me_b_ziercurve.uv_layers.new(name='UVMap')
_uv.uv.foreach_set('vector', [0.461, 0.09263, 0.4482, 0.08069, 0.4614, 0.07941, 0.2706, 0.3737, 0.2757, 0.4043, 0.2658, 0.4068, 0.2598, 0.3747, 0.2598, 0.3747, 0.2658, 0.4068, 0.2562, 0.4096, 0.2491, 0.376, 0.2491, 0.376, 0.2562, 0.4096, 0.2467, 0.4125, 0.2385, 0.3776, 0.2385, 0.3776, 0.2467, 0.4125, 0.2373, 0.4156, 0.228, 0.3797, 0.228, 0.3797, 0.2373, 0.4156, 0.2277, 0.419, 0.2175, 0.3822, 0.2175, 0.3822, 0.2277, 0.419, 0.2179, 0.4226, 0.2068, 0.3849, 0.2757, 0.4043, 0.2831, 0.426, 0.2743, 0.4302, 0.2658, 0.4068, 0.2658, 0.4068, 0.2743, 0.4302, 0.2657, 0.4344, 0.2562, 0.4096, 0.2562, 0.4096, 0.2657, 0.4344, 0.2572, 0.4387, 0.2467, 0.4125, 0.2467, 0.4125, 0.2572, 0.4387, 0.2488, 0.4431, 0.2373, 0.4156, 0.2373, 0.4156, 0.2488, 0.4431, 0.2401, 0.4477, 0.2277, 0.419, 0.2277, 0.419, 0.2401, 0.4477, 0.2311, 0.4526, 0.2179, 0.4226, 0.2831, 0.426, 0.2924, 0.4415, 0.2848, 0.4474, 0.2743, 0.4302, 0.2743, 0.4302, 0.2848, 0.4474, 0.2774, 0.4532, 0.2657, 0.4344, 0.2657, 0.4344, 0.2774, 0.4532, 0.2699, 0.459, 0.2572, 0.4387, 0.2572, 0.4387, 0.2699, 0.459, 0.2624, 0.4648, 0.2488, 0.4431, 0.2488, 0.4431, 0.2624, 0.4648, 0.2548, 0.4707, 0.2401, 0.4477, 0.2401, 0.4477, 0.2548, 0.4707, 0.2467, 0.4768, 0.2311, 0.4526, 0.2924, 0.4415, 0.3038, 0.4528, 0.2977, 0.4604, 0.2848, 0.4474, 0.2848, 0.4474, 0.2977, 0.4604, 0.2915, 0.4678, 0.2774, 0.4532, 0.2774, 0.4532, 0.2915, 0.4678, 0.2852, 0.4751, 0.2699, 0.459, 0.2699, 0.459, 0.2852, 0.4751, 0.2787, 0.4822, 0.2624, 0.4648, 0.2624, 0.4648, 0.2787, 0.4822, 0.2719, 0.4894, 0.2548, 0.4707, 0.2548, 0.4707, 0.2719, 0.4894, 0.2646, 0.4969, 0.2467, 0.4768, 0.3038, 0.4528, 0.3176, 0.4611, 0.3132, 0.4704, 0.2977, 0.4604, 0.2977, 0.4604, 0.3132, 0.4704, 0.3085, 0.4794, 0.2915, 0.4678, 0.2915, 0.4678, 0.3085, 0.4794, 0.3033, 0.4883, 0.2852, 0.4751, 0.2852, 0.4751, 0.3033, 0.4883, 0.2977, 0.4969, 0.2787, 0.4822, 0.2787, 0.4822, 0.2977, 0.4969, 0.2916, 0.5055, 0.2719, 0.4894, 0.2719, 0.4894, 0.2916, 0.5055, 0.2851, 0.5142, 0.2646, 0.4969, 0.3176, 0.4611, 0.3343, 0.4665, 0.332, 0.4772, 0.3132, 0.4704, 0.3132, 0.4704, 0.332, 0.4772, 0.3296, 0.4883, 0.3085, 0.4794, 0.3085, 0.4794, 0.3296, 0.4883, 0.3257, 0.4995, 0.3033, 0.4883, 0.3033, 0.4883, 0.3257, 0.4995, 0.3207, 0.5102, 0.2977, 0.4969, 0.2977, 0.4969, 0.3207, 0.5102, 0.3147, 0.5205, 0.2916, 0.5055, 0.2916, 0.5055, 0.3147, 0.5205, 0.308, 0.5304, 0.2851, 0.5142, 0.3343, 0.4665, 0.3525, 0.4684, 0.3526, 0.4786, 0.332, 0.4772, 0.332, 0.4772, 0.3526, 0.4786, 0.353, 0.4889, 0.3296, 0.4883, 0.3296, 0.4883, 0.353, 0.4889, 0.3537, 0.4992, 0.3287, 0.4999, 0.3287, 0.4999, 0.3537, 0.4992, 0.3548, 0.5094, 0.3289, 0.5114, 0.3289, 0.5114, 0.3548, 0.5094, 0.3562, 0.5198, 0.3298, 0.5228, 0.3298, 0.5228, 0.3562, 0.5198, 0.3579, 0.5304, 0.3312, 0.534, 0.3525, 0.4684, 0.3705, 0.4666, 0.3724, 0.4764, 0.3526, 0.4786, 0.3526, 0.4786, 0.3724, 0.4764, 0.3743, 0.486, 0.353, 0.4889, 0.353, 0.4889, 0.3743, 0.486, 0.3764, 0.4955, 0.3537, 0.4992, 0.3537, 0.4992, 0.3764, 0.4955, 0.3786, 0.5052, 0.3548, 0.5094, 0.3548, 0.5094, 0.3786, 0.5052, 0.381, 0.515, 0.3562, 0.5198, 0.3562, 0.5198, 0.381, 0.515, 0.3835, 0.5252, 0.3579, 0.5304, 0.3705, 0.4666, 0.3874, 0.462, 0.3908, 0.4713, 0.3724, 0.4764, 0.3724, 0.4764, 0.3908, 0.4713, 0.3941, 0.4804, 0.3743, 0.486, 0.3743, 0.486, 0.3941, 0.4804, 0.3974, 0.4895, 0.3764, 0.4955, 0.3764, 0.4955, 0.3974, 0.4895, 0.4007, 0.4986, 0.3786, 0.5052, 0.3786, 0.5052, 0.4007, 0.4986, 0.4042, 0.5079, 0.381, 0.515, 0.381, 0.515, 0.4042, 0.5079, 0.4079, 0.5177, 0.3835, 0.5252, 0.3874, 0.462, 0.4025, 0.4552, 0.4073, 0.4639, 0.3908, 0.4713, 0.3908, 0.4713, 0.4073, 0.4639, 0.412, 0.4725, 0.3941, 0.4804, 0.3941, 0.4804, 0.412, 0.4725, 0.4165, 0.4811, 0.3974, 0.4895, 0.3974, 0.4895, 0.4165, 0.4811, 0.4211, 0.4897, 0.4007, 0.4986, 0.4007, 0.4986, 0.4211, 0.4897, 0.4257, 0.4985, 0.4042, 0.5079, 0.4042, 0.5079, 0.4257, 0.4985, 0.4304, 0.5077, 0.4079, 0.5177, 0.4025, 0.4552, 0.4151, 0.4467, 0.4215, 0.4547, 0.4073, 0.4639, 0.4073, 0.4639, 0.4215, 0.4547, 0.4276, 0.4626, 0.412, 0.4725, 0.412, 0.4725, 0.4276, 0.4626, 0.4336, 0.4706, 0.4165, 0.4811, 0.4165, 0.4811, 0.4336, 0.4706, 0.4393, 0.4786, 0.4211, 0.4897, 0.4211, 0.4897, 0.4393, 0.4786, 0.4451, 0.4869, 0.4257, 0.4985, 0.4257, 0.4985, 0.4451, 0.4869, 0.4509, 0.4956, 0.4304, 0.5077, 0.4151, 0.4467, 0.4255, 0.4364, 0.4336, 0.4432, 0.4215, 0.4547, 0.4215, 0.4547, 0.4336, 0.4432, 0.4414, 0.4501, 0.4276, 0.4626, 0.4276, 0.4626, 0.4414, 0.4501, 0.4488, 0.4574, 0.4336, 0.4706, 0.4336, 0.4706, 0.4488, 0.4574, 0.456, 0.4649, 0.4393, 0.4786, 0.4393, 0.4786, 0.456, 0.4649, 0.463, 0.473, 0.4451, 0.4869, 0.4451, 0.4869, 0.463, 0.473, 0.47, 0.4814, 0.4509, 0.4956, 0.4255, 0.4364, 0.4347, 0.4226, 0.4443, 0.4277, 0.4336, 0.4432, 0.4336, 0.4432, 0.4443, 0.4277, 0.4544, 0.4331, 0.4414, 0.4501, 0.4414, 0.4501, 0.4544, 0.4331, 0.4641, 0.4398, 0.4488, 0.4574, 0.4488, 0.4574, 0.4641, 0.4398, 0.4732, 0.4474, 0.456, 0.4649, 0.456, 0.4649, 0.4732, 0.4474, 0.4816, 0.4557, 0.463, 0.473, 0.463, 0.473, 0.4816, 0.4557, 0.4895, 0.4646, 0.47, 0.4814, 0.4347, 0.4226, 0.442, 0.4037, 0.4523, 0.4069, 0.4443, 0.4277, 0.4443, 0.4277, 0.4523, 0.4069, 0.4626, 0.4101, 0.4544, 0.4331, 0.4544, 0.4331, 0.4626, 0.4101, 0.4729, 0.413, 0.4651, 0.4374, 0.4651, 0.4374, 0.4729, 0.413, 0.4832, 0.4158, 0.476, 0.4412, 0.476, 0.4412, 0.4832, 0.4158, 0.4937, 0.4184, 0.4869, 0.4443, 0.4869, 0.4443, 0.4937, 0.4184, 0.5043, 0.4209, 0.4979, 0.4471, 0.442, 0.4037, 0.4478, 0.3802, 0.4582, 0.3823, 0.4523, 0.4069, 0.4523, 0.4069, 0.4582, 0.3823, 0.4686, 0.3844, 0.4626, 0.4101, 0.4626, 0.4101, 0.4686, 0.3844, 0.4789, 0.3864, 0.4729, 0.413, 0.4729, 0.413, 0.4789, 0.3864, 0.4893, 0.3884, 0.4832, 0.4158, 0.4832, 0.4158, 0.4893, 0.3884, 0.4998, 0.3904, 0.4937, 0.4184, 0.4937, 0.4184, 0.4998, 0.3904, 0.5104, 0.3924, 0.5043, 0.4209, 0.4478, 0.3802, 0.4522, 0.3522, 0.4627, 0.3536, 0.4582, 0.3823, 0.4582, 0.3823, 0.4627, 0.3536, 0.4732, 0.3549, 0.4686, 0.3844, 0.4686, 0.3844, 0.4732, 0.3549, 0.4836, 0.3563, 0.4789, 0.3864, 0.4789, 0.3864, 0.4836, 0.3563, 0.4942, 0.3577, 0.4893, 0.3884, 0.4893, 0.3884, 0.4942, 0.3577, 0.5048, 0.3592, 0.4998, 0.3904, 0.4998, 0.3904, 0.5048, 0.3592, 0.5155, 0.3606, 0.5104, 0.3924, 0.4522, 0.3522, 0.4554, 0.3198, 0.466, 0.3206, 0.4627, 0.3536, 0.4627, 0.3536, 0.466, 0.3206, 0.4766, 0.3215, 0.4732, 0.3549, 0.4732, 0.3549, 0.4766, 0.3215, 0.4872, 0.3224, 0.4836, 0.3563, 0.4836, 0.3563, 0.4872, 0.3224, 0.4979, 0.3234, 0.4942, 0.3577, 0.4942, 0.3577, 0.4979, 0.3234, 0.5086, 0.3243, 0.5048, 0.3592, 0.5048, 0.3592, 0.5086, 0.3243, 0.5194, 0.3253, 0.5155, 0.3606, 0.4554, 0.3198, 0.4576, 0.2829, 0.4683, 0.2834, 0.466, 0.3206, 0.466, 0.3206, 0.4683, 0.2834, 0.479, 0.284, 0.4766, 0.3215, 0.4766, 0.3215, 0.479, 0.284, 0.4897, 0.2845, 0.4872, 0.3224, 0.4872, 0.3224, 0.4897, 0.2845, 0.5005, 0.2851, 0.4979, 0.3234, 0.4979, 0.3234, 0.5005, 0.2851, 0.5113, 0.2857, 0.5086, 0.3243, 0.5086, 0.3243, 0.5113, 0.2857, 0.5222, 0.2863, 0.5194, 0.3253, 0.4576, 0.2829, 0.4589, 0.2416, 0.4697, 0.2419, 0.4683, 0.2834, 0.4683, 0.2834, 0.4697, 0.2419, 0.4805, 0.2422, 0.479, 0.284, 0.479, 0.284, 0.4805, 0.2422, 0.4914, 0.2425, 0.4897, 0.2845, 0.4897, 0.2845, 0.4914, 0.2425, 0.5022, 0.2429, 0.5005, 0.2851, 0.5005, 0.2851, 0.5022, 0.2429, 0.5131, 0.2432, 0.5113, 0.2857, 0.5113, 0.2857, 0.5131, 0.2432, 0.5241, 0.2436, 0.5222, 0.2863, 0.4589, 0.2416, 0.4597, 0.196, 0.4706, 0.1962, 0.4697, 0.2419, 0.4697, 0.2419, 0.4706, 0.1962, 0.4815, 0.1964, 0.4805, 0.2422, 0.4805, 0.2422, 0.4815, 0.1964, 0.4924, 0.1966, 0.4914, 0.2425, 0.4914, 0.2425, 0.4924, 0.1966, 0.5033, 0.1968, 0.5022, 0.2429, 0.5022, 0.2429, 0.5033, 0.1968, 0.5142, 0.197, 0.5131, 0.2432, 0.5131, 0.2432, 0.5142, 0.197, 0.5252, 0.1972, 0.5241, 0.2436, 0.4597, 0.196, 0.4603, 0.1463, 0.4712, 0.1464, 0.4706, 0.1962, 0.4706, 0.1962, 0.4712, 0.1464, 0.4821, 0.1465, 0.4815, 0.1964, 0.4815, 0.1964, 0.4821, 0.1465, 0.4931, 0.1467, 0.4924, 0.1966, 0.4924, 0.1966, 0.4931, 0.1467, 0.504, 0.1468, 0.5033, 0.1968, 0.5033, 0.1968, 0.504, 0.1468, 0.515, 0.147, 0.5142, 0.197, 0.5142, 0.197, 0.515, 0.147, 0.526, 0.1471, 0.5252, 0.1972, 0.4603, 0.1463, 0.461, 0.09263, 0.4719, 0.09281, 0.4712, 0.1464, 0.4712, 0.1464, 0.4719, 0.09281, 0.4828, 0.09297, 0.4821, 0.1465, 0.4821, 0.1465, 0.4828, 0.09297, 0.4937, 0.0931, 0.4931, 0.1467, 0.4931, 0.1467, 0.4937, 0.0931, 0.5046, 0.09322, 0.504, 0.1468, 0.504, 0.1468, 0.5046, 0.09322, 0.5156, 0.09332, 0.515, 0.147, 0.515, 0.147, 0.5156, 0.09332, 0.5266, 0.09339, 0.526, 0.1471, 0.1765, 0.3536, 0.1371, 0.3464, 0.1398, 0.3361, 0.1779, 0.3426, 0.1779, 0.3426, 0.1398, 0.3361, 0.1422, 0.3261, 0.1791, 0.3317, 0.1791, 0.3317, 0.1422, 0.3261, 0.1445, 0.3163, 0.18, 0.3211, 0.18, 0.3211, 0.1445, 0.3163, 0.1466, 0.3065, 0.1806, 0.3105, 0.1806, 0.3105, 0.1466, 0.3065, 0.1485, 0.2967, 0.1809, 0.2998, 0.1809, 0.2998, 0.1485, 0.2967, 0.1503, 0.2866, 0.181, 0.2891, 0.1371, 0.3464, 0.1053, 0.3357, 0.1095, 0.3261, 0.1398, 0.3361, 0.1398, 0.3361, 0.1095, 0.3261, 0.1134, 0.3169, 0.1422, 0.3261, 0.1422, 0.3261, 0.1134, 0.3169, 0.1172, 0.308, 0.1445, 0.3163, 0.1445, 0.3163, 0.1172, 0.308, 0.1208, 0.2991, 0.1466, 0.3065, 0.1466, 0.3065, 0.1208, 0.2991, 0.1244, 0.29, 0.1485, 0.2967, 0.1485, 0.2967, 0.1244, 0.29, 0.1279, 0.2809, 0.1503, 0.2866, 0.1053, 0.3357, 0.0793, 0.3217, 0.08493, 0.3131, 0.1095, 0.3261, 0.1095, 0.3261, 0.08493, 0.3131, 0.09032, 0.3048, 0.1134, 0.3169, 0.1134, 0.3169, 0.09032, 0.3048, 0.09559, 0.2967, 0.1172, 0.308, 0.1172, 0.308, 0.09559, 0.2967, 0.1009, 0.2887, 0.1208, 0.2991, 0.1208, 0.2991, 0.1009, 0.2887, 0.1062, 0.2807, 0.1244, 0.29, 0.1244, 0.29, 0.1062, 0.2807, 0.1116, 0.2726, 0.1279, 0.2809, 0.0793, 0.3217, 0.05739, 0.305, 0.06449, 0.2971, 0.08493, 0.3131, 0.08493, 0.3131, 0.06449, 0.2971, 0.07134, 0.2896, 0.09032, 0.3048, 0.09032, 0.3048, 0.07134, 0.2896, 0.07811, 0.2824, 0.09559, 0.2967, 0.09559, 0.2967, 0.07811, 0.2824, 0.08497, 0.2755, 0.1009, 0.2887, 0.1009, 0.2887, 0.08497, 0.2755, 0.09204, 0.2687, 0.1062, 0.2807, 0.1062, 0.2807, 0.09204, 0.2687, 0.09931, 0.2619, 0.1116, 0.2726, 0.05739, 0.305, 0.03826, 0.2855, 0.04664, 0.2782, 0.06449, 0.2971, 0.06449, 0.2971, 0.04664, 0.2782, 0.05495, 0.2713, 0.07134, 0.2896, 0.07134, 0.2896, 0.05495, 0.2713, 0.06331, 0.265, 0.07811, 0.2824, 0.07811, 0.2824, 0.06331, 0.265, 0.0719, 0.2591, 0.08497, 0.2755, 0.08497, 0.2755, 0.0719, 0.2591, 0.08078, 0.2536, 0.09204, 0.2687, 0.09204, 0.2687, 0.08078, 0.2536, 0.08988, 0.2484, 0.09931, 0.2619, 0.03826, 0.2855, 0.0201, 0.2634, 0.02962, 0.2559, 0.04664, 0.2782, 0.04664, 0.2782, 0.02962, 0.2559, 0.03964, 0.2489, 0.05495, 0.2713, 0.05495, 0.2713, 0.03964, 0.2489, 0.05023, 0.243, 0.06331, 0.265, 0.06331, 0.265, 0.05023, 0.243, 0.06126, 0.2382, 0.0719, 0.2591, 0.0719, 0.2591, 0.06126, 0.2382, 0.07247, 0.235, 0.08078, 0.2536, 0.08078, 0.2536, 0.07247, 0.235, 0.08315, 0.2319, 0.08988, 0.2484, 0.0146, 0.2397, 0.01653, 0.2122, 0.02742, 0.2132, 0.02615, 0.2404, 0.02615, 0.2404, 0.02742, 0.2132, 0.03806, 0.214, 0.03777, 0.2406, 0.03777, 0.2406, 0.03806, 0.214, 0.04856, 0.2144, 0.0495, 0.2399, 0.0495, 0.2399, 0.04856, 0.2144, 0.05905, 0.2144, 0.06126, 0.2382, 0.06126, 0.2382, 0.05905, 0.2144, 0.06954, 0.2141, 0.07247, 0.235, 0.07247, 0.235, 0.06954, 0.2141, 0.07997, 0.2135, 0.08315, 0.2319, 0.01653, 0.2122, 0.0201, 0.1858, 0.03066, 0.1877, 0.02742, 0.2132, 0.02742, 0.2132, 0.03066, 0.1877, 0.04085, 0.1895, 0.03806, 0.214, 0.03806, 0.214, 0.04085, 0.1895, 0.05077, 0.1911, 0.04856, 0.2144, 0.04856, 0.2144, 0.05077, 0.1911, 0.06058, 0.1926, 0.05905, 0.2144, 0.05905, 0.2144, 0.06058, 0.1926, 0.07048, 0.1939, 0.06954, 0.2141, 0.06954, 0.2141, 0.07048, 0.1939, 0.08047, 0.1951, 0.07997, 0.2135, 0.0201, 0.1858, 0.02628, 0.1606, 0.03639, 0.1636, 0.03066, 0.1877, 0.03066, 0.1877, 0.03639, 0.1636, 0.04608, 0.1666, 0.04085, 0.1895, 0.04085, 0.1895, 0.04608, 0.1666, 0.05552, 0.1694, 0.05077, 0.1911, 0.05077, 0.1911, 0.05552, 0.1694, 0.0649, 0.1722, 0.06058, 0.1926, 0.06058, 0.1926, 0.0649, 0.1722, 0.07437, 0.1749, 0.07048, 0.1939, 0.07048, 0.1939, 0.07437, 0.1749, 0.08396, 0.1776, 0.08047, 0.1951, 0.02628, 0.1606, 0.035, 0.1371, 0.04464, 0.1414, 0.03639, 0.1636, 0.03639, 0.1636, 0.04464, 0.1414, 0.05384, 0.1455, 0.04608, 0.1666, 0.04608, 0.1666, 0.05384, 0.1455, 0.06279, 0.1495, 0.05552, 0.1694, 0.05552, 0.1694, 0.06279, 0.1495, 0.0717, 0.1535, 0.0649, 0.1722, 0.0649, 0.1722, 0.0717, 0.1535, 0.08071, 0.1576, 0.07437, 0.1749, 0.07437, 0.1749, 0.08071, 0.1576, 0.08985, 0.1619, 0.08396, 0.1776, 0.035, 0.1371, 0.04602, 0.1157, 0.05513, 0.1211, 0.04464, 0.1414, 0.04464, 0.1414, 0.05513, 0.1211, 0.06382, 0.1264, 0.05384, 0.1455, 0.05384, 0.1455, 0.06382, 0.1264, 0.07228, 0.1317, 0.06279, 0.1495, 0.06279, 0.1495, 0.07228, 0.1317, 0.08067, 0.1371, 0.0717, 0.1535, 0.0717, 0.1535, 0.08067, 0.1371, 0.08907, 0.1428, 0.08071, 0.1576, 0.08071, 0.1576, 0.08907, 0.1428, 0.0975, 0.1487, 0.08985, 0.1619, 0.04602, 0.1157, 0.05913, 0.0957, 0.06806, 0.1022, 0.05513, 0.1211, 0.05513, 0.1211, 0.06806, 0.1022, 0.07655, 0.1087, 0.06382, 0.1264, 0.06382, 0.1264, 0.07655, 0.1087, 0.08463, 0.1155, 0.07228, 0.1317, 0.07228, 0.1317, 0.08463, 0.1155, 0.09237, 0.1225, 0.08067, 0.1371, 0.08067, 0.1371, 0.09237, 0.1225, 0.09985, 0.1299, 0.08907, 0.1428, 0.08907, 0.1428, 0.09985, 0.1299, 0.1072, 0.1375, 0.0975, 0.1487, 0.05913, 0.0957, 0.07482, 0.07507, 0.0842, 0.08248, 0.06806, 0.1022, 0.06806, 0.1022, 0.0842, 0.08248, 0.09314, 0.09043, 0.07655, 0.1087, 0.07655, 0.1087, 0.09314, 0.09043, 0.1013, 0.09909, 0.08463, 0.1155, 0.08463, 0.1155, 0.1013, 0.09909, 0.1087, 0.1084, 0.09237, 0.1225, 0.09237, 0.1225, 0.1087, 0.1084, 0.1147, 0.1182, 0.09985, 0.1299, 0.09985, 0.1299, 0.1147, 0.1182, 0.1204, 0.1275, 0.1072, 0.1375, 0.092, 0.06578, 0.1177, 0.05769, 0.1209, 0.06818, 0.09545, 0.07657, 0.09545, 0.07657, 0.1209, 0.06818, 0.1242, 0.07849, 0.09924, 0.08731, 0.09924, 0.08731, 0.1242, 0.07849, 0.1276, 0.08868, 0.1036, 0.09794, 0.1036, 0.09794, 0.1276, 0.08868, 0.1311, 0.09883, 0.1087, 0.1084, 0.1087, 0.1084, 0.1311, 0.09883, 0.1349, 0.1089, 0.1147, 0.1182, 0.1147, 0.1182, 0.1349, 0.1089, 0.1388, 0.119, 0.1204, 0.1275, 0.1177, 0.05769, 0.1459, 0.04991, 0.1486, 0.06043, 0.1209, 0.06818, 0.1209, 0.06818, 0.1486, 0.06043, 0.1512, 0.07079, 0.1242, 0.07849, 0.1242, 0.07849, 0.1512, 0.07079, 0.1539, 0.08104, 0.1276, 0.08868, 0.1276, 0.08868, 0.1539, 0.08104, 0.1565, 0.09125, 0.1311, 0.09883, 0.1311, 0.09883, 0.1565, 0.09125, 0.1592, 0.1015, 0.1349, 0.1089, 0.1349, 0.1089, 0.1592, 0.1015, 0.1619, 0.1118, 0.1388, 0.119, 0.1459, 0.04991, 0.1774, 0.04292, 0.1795, 0.05355, 0.1486, 0.06043, 0.1486, 0.06043, 0.1795, 0.05355, 0.1815, 0.06406, 0.1512, 0.07079, 0.1512, 0.07079, 0.1815, 0.06406, 0.1836, 0.07447, 0.1539, 0.08104, 0.1539, 0.08104, 0.1836, 0.07447, 0.1856, 0.08485, 0.1565, 0.09125, 0.1565, 0.09125, 0.1856, 0.08485, 0.1876, 0.09523, 0.1592, 0.1015, 0.1592, 0.1015, 0.1876, 0.09523, 0.1896, 0.1056, 0.1619, 0.1118, 0.1774, 0.04292, 0.2124, 0.03687, 0.214, 0.04762, 0.1795, 0.05355, 0.1795, 0.05355, 0.214, 0.04762, 0.2157, 0.05827, 0.1815, 0.06406, 0.1815, 0.06406, 0.2157, 0.05827, 0.2172, 0.06885, 0.1836, 0.07447, 0.1836, 0.07447, 0.2172, 0.06885, 0.2188, 0.07939, 0.1856, 0.08485, 0.1856, 0.08485, 0.2188, 0.07939, 0.2203, 0.08992, 0.1876, 0.09523, 0.1876, 0.09523, 0.2203, 0.08992, 0.2218, 0.1005, 0.1896, 0.1056, 0.2124, 0.03687, 0.2512, 0.03172, 0.2524, 0.04256, 0.214, 0.04762, 0.214, 0.04762, 0.2524, 0.04256, 0.2537, 0.05333, 0.2157, 0.05827, 0.2157, 0.05827, 0.2537, 0.05333, 0.2549, 0.06404, 0.2172, 0.06885, 0.2172, 0.06885, 0.2549, 0.06404, 0.2561, 0.07472, 0.2188, 0.07939, 0.2188, 0.07939, 0.2561, 0.07472, 0.2573, 0.08539, 0.2203, 0.08992, 0.2203, 0.08992, 0.2573, 0.08539, 0.2585, 0.09605, 0.2218, 0.1005, 0.2512, 0.03172, 0.2937, 0.0273, 0.2947, 0.03819, 0.2524, 0.04256, 0.2524, 0.04256, 0.2947, 0.03819, 0.2957, 0.04904, 0.2537, 0.05333, 0.2537, 0.05333, 0.2957, 0.04904, 0.2967, 0.05986, 0.2549, 0.06404, 0.2549, 0.06404, 0.2967, 0.05986, 0.2977, 0.07066, 0.2561, 0.07472, 0.2561, 0.07472, 0.2977, 0.07066, 0.2987, 0.08143, 0.2573, 0.08539, 0.2573, 0.08539, 0.2987, 0.08143, 0.2996, 0.0922, 0.2585, 0.09605, 0.2937, 0.0273, 0.3399, 0.02331, 0.3408, 0.03424, 0.2947, 0.03819, 0.2947, 0.03819, 0.3408, 0.03424, 0.3417, 0.04514, 0.2957, 0.04904, 0.2957, 0.04904, 0.3417, 0.04514, 0.3426, 0.05603, 0.2967, 0.05986, 0.2967, 0.05986, 0.3426, 0.05603, 0.3434, 0.0669, 0.2977, 0.07066, 0.2977, 0.07066, 0.3434, 0.0669, 0.3443, 0.07776, 0.2987, 0.08143, 0.2987, 0.08143, 0.3443, 0.07776, 0.3451, 0.0886, 0.2996, 0.0922, 0.3399, 0.02331, 0.3898, 0.01947, 0.3906, 0.03042, 0.3408, 0.03424, 0.3408, 0.03424, 0.3906, 0.03042, 0.3914, 0.04134, 0.3417, 0.04514, 0.3417, 0.04514, 0.3914, 0.04134, 0.3923, 0.05225, 0.3426, 0.05603, 0.3426, 0.05603, 0.3923, 0.05225, 0.3931, 0.06314, 0.3434, 0.0669, 0.3434, 0.0669, 0.3931, 0.06314, 0.3939, 0.07402, 0.3443, 0.07776, 0.3443, 0.07776, 0.3939, 0.07402, 0.3947, 0.08488, 0.3451, 0.0886, 0.3898, 0.01947, 0.4432, 0.01574, 0.4439, 0.02663, 0.3906, 0.03042, 0.3906, 0.03042, 0.4439, 0.02663, 0.4446, 0.03747, 0.3914, 0.04134, 0.3914, 0.04134, 0.4446, 0.03747, 0.4454, 0.04828, 0.3923, 0.05225, 0.3923, 0.05225, 0.4454, 0.04828, 0.4463, 0.05907, 0.3931, 0.06314, 0.3931, 0.06314, 0.4463, 0.05907, 0.4473, 0.06987, 0.3939, 0.07402, 0.3939, 0.07402, 0.4473, 0.06987, 0.4482, 0.08069, 0.3947, 0.08488, 0.4725, 0.06748, 0.4765, 0.05625, 0.4831, 0.05578, 0.4831, 0.05578, 0.4765, 0.05625, 0.4795, 0.04526, 0.4868, 0.04521, 0.4868, 0.04521, 0.4795, 0.04526, 0.4809, 0.03498, 0.4887, 0.03519, 0.4887, 0.03519, 0.4809, 0.03498, 0.4809, 0.02475, 0.4898, 0.02497, 0.4898, 0.02497, 0.4809, 0.02475, 0.4809, 0.01419, 0.4902, 0.0143, 0.4603, 0.1463, 0.3947, 0.08488, 0.4482, 0.08069, 0.461, 0.09263, 0.4831, 0.05578, 0.4868, 0.04521, 0.4907, 0.04702, 0.4907, 0.04702, 0.4868, 0.04521, 0.4887, 0.03519, 0.4961, 0.0372, 0.4961, 0.0372, 0.4887, 0.03519, 0.4898, 0.02497, 0.4988, 0.0261, 0.4988, 0.0261, 0.4898, 0.02497, 0.4902, 0.0143, 0.4997, 0.0146, 0.4725, 0.06748, 0.4831, 0.05578, 0.4833, 0.06211, 0.4833, 0.06211, 0.4831, 0.05578, 0.4934, 0.05023, 0.4943, 0.05778, 0.4943, 0.05778, 0.4934, 0.05023, 0.5044, 0.0473, 0.5051, 0.05575, 0.5051, 0.05575, 0.5044, 0.0473, 0.5154, 0.0461, 0.5158, 0.05541, 0.5158, 0.05541, 0.5154, 0.0461, 0.5265, 0.04578, 0.5266, 0.05523, 0.461, 0.09263, 0.4614, 0.07941, 0.4725, 0.06748, 0.4719, 0.09281, 0.4719, 0.09281, 0.4725, 0.06748, 0.4833, 0.06211, 0.4828, 0.09297, 0.4828, 0.09297, 0.4833, 0.06211, 0.4943, 0.05778, 0.4937, 0.0931, 0.4937, 0.0931, 0.4943, 0.05778, 0.5051, 0.05575, 0.5046, 0.09322, 0.5046, 0.09322, 0.5051, 0.05575, 0.5158, 0.05541, 0.5156, 0.09332, 0.5156, 0.09332, 0.5158, 0.05541, 0.5266, 0.05523, 0.5266, 0.09339, 0.4614, 0.07941, 0.4482, 0.08069, 0.4473, 0.06987, 0.4725, 0.06748, 0.4725, 0.06748, 0.4473, 0.06987, 0.4463, 0.05907, 0.4765, 0.05625, 0.4765, 0.05625, 0.4463, 0.05907, 0.4454, 0.04828, 0.4795, 0.04526, 0.4795, 0.04526, 0.4454, 0.04828, 0.4446, 0.03747, 0.4809, 0.03498, 0.4809, 0.03498, 0.4446, 0.03747, 0.4439, 0.02663, 0.4809, 0.02475, 0.4809, 0.02475, 0.4439, 0.02663, 0.4432, 0.01574, 0.4809, 0.01419, 0.2093, 0.2865, 0.2379, 0.2907, 0.2327, 0.3014, 0.2089, 0.2978, 0.2089, 0.2978, 0.2327, 0.3014, 0.2273, 0.3122, 0.2084, 0.3092, 0.2084, 0.3092, 0.2273, 0.3122, 0.2223, 0.3233, 0.2078, 0.321, 0.2078, 0.321, 0.2223, 0.3233, 0.2187, 0.3346, 0.2068, 0.333, 0.2068, 0.333, 0.2187, 0.3346, 0.2165, 0.3462, 0.2057, 0.3449, 0.2057, 0.3449, 0.2165, 0.3462, 0.2151, 0.3578, 0.2045, 0.3567, 0.2379, 0.2907, 0.2648, 0.316, 0.254, 0.322, 0.2327, 0.3014, 0.2327, 0.3014, 0.254, 0.322, 0.2429, 0.328, 0.2273, 0.3122, 0.2273, 0.3122, 0.2429, 0.328, 0.2313, 0.334, 0.2214, 0.3219, 0.2214, 0.3219, 0.2313, 0.334, 0.2196, 0.3397, 0.2135, 0.3296, 0.2135, 0.3296, 0.2196, 0.3397, 0.2081, 0.3442, 0.2041, 0.3352, 0.2041, 0.3352, 0.2081, 0.3442, 0.1969, 0.348, 0.1939, 0.339, 0.2648, 0.316, 0.2709, 0.3448, 0.2594, 0.3461, 0.254, 0.322, 0.254, 0.322, 0.2594, 0.3461, 0.2476, 0.3475, 0.2429, 0.328, 0.2429, 0.328, 0.2476, 0.3475, 0.2355, 0.3494, 0.2313, 0.334, 0.2313, 0.334, 0.2355, 0.3494, 0.2233, 0.3519, 0.2196, 0.3397, 0.2196, 0.3397, 0.2233, 0.3519, 0.2114, 0.3549, 0.2081, 0.3442, 0.2081, 0.3442, 0.2114, 0.3549, 0.1999, 0.3581, 0.1969, 0.348, 0.181, 0.2891, 0.2093, 0.2865, 0.2089, 0.2978, 0.1809, 0.2998, 0.1809, 0.2998, 0.2089, 0.2978, 0.2084, 0.3092, 0.1806, 0.3105, 0.1806, 0.3105, 0.2084, 0.3092, 0.2078, 0.321, 0.18, 0.3211, 0.18, 0.3211, 0.2078, 0.321, 0.2068, 0.333, 0.1791, 0.3317, 0.1791, 0.3317, 0.2068, 0.333, 0.2057, 0.3449, 0.1779, 0.3426, 0.1779, 0.3426, 0.2057, 0.3449, 0.2045, 0.3567, 0.1765, 0.3536, 0.2709, 0.3448, 0.2706, 0.3737, 0.2598, 0.3747, 0.2594, 0.3461, 0.2594, 0.3461, 0.2598, 0.3747, 0.2491, 0.376, 0.2476, 0.3475, 0.2476, 0.3475, 0.2491, 0.376, 0.2385, 0.3776, 0.2355, 0.3494, 0.2355, 0.3494, 0.2385, 0.3776, 0.228, 0.3797, 0.2233, 0.3519, 0.2233, 0.3519, 0.228, 0.3797, 0.2175, 0.3822, 0.2114, 0.3549, 0.2114, 0.3549, 0.2175, 0.3822, 0.2068, 0.3849, 0.1999, 0.3581, 0.4597, 0.196, 0.3451, 0.0886, 0.3947, 0.08488, 0.4603, 0.1463, 0.4589, 0.2416, 0.2996, 0.0922, 0.3451, 0.0886, 0.4597, 0.196, 0.4576, 0.2829, 0.2585, 0.09605, 0.2996, 0.0922, 0.4589, 0.2416, 0.4554, 0.3198, 0.2218, 0.1005, 0.2585, 0.09605, 0.4576, 0.2829, 0.4522, 0.3522, 0.1896, 0.1056, 0.2218, 0.1005, 0.4554, 0.3198, 0.4478, 0.3802, 0.1619, 0.1118, 0.1896, 0.1056, 0.4522, 0.3522, 0.442, 0.4037, 0.1388, 0.119, 0.1619, 0.1118, 0.4478, 0.3802, 0.4347, 0.4226, 0.1204, 0.1275, 0.1388, 0.119, 0.442, 0.4037, 0.4255, 0.4364, 0.1072, 0.1375, 0.1204, 0.1275, 0.4347, 0.4226, 0.4151, 0.4467, 0.0975, 0.1487, 0.1072, 0.1375, 0.4255, 0.4364, 0.08315, 0.2319, 0.1116, 0.2726, 0.09931, 0.2619, 0.08988, 0.2484, 0.2709, 0.3448, 0.2648, 0.316, 0.4151, 0.4467, 0.4025, 0.4552, 0.4151, 0.4467, 0.2648, 0.316, 0.2379, 0.2907, 0.0975, 0.1487, 0.0975, 0.1487, 0.2379, 0.2907, 0.2093, 0.2865, 0.08985, 0.1619, 0.08985, 0.1619, 0.2093, 0.2865, 0.181, 0.2891, 0.08396, 0.1776, 0.08396, 0.1776, 0.181, 0.2891, 0.1503, 0.2866, 0.08047, 0.1951, 0.08047, 0.1951, 0.1503, 0.2866, 0.1279, 0.2809, 0.07997, 0.2135, 0.07997, 0.2135, 0.1279, 0.2809, 0.1116, 0.2726, 0.08315, 0.2319, 0.2706, 0.3737, 0.2709, 0.3448, 0.4025, 0.4552, 0.3874, 0.462, 0.2757, 0.4043, 0.2706, 0.3737, 0.3874, 0.462, 0.3705, 0.4666, 0.2831, 0.426, 0.2757, 0.4043, 0.3705, 0.4666, 0.3525, 0.4684, 0.2924, 0.4415, 0.2831, 0.426, 0.3525, 0.4684, 0.3343, 0.4665, 0.3038, 0.4528, 0.2924, 0.4415, 0.3343, 0.4665, 0.3176, 0.4611, 0.2004, 0.3867, 0.2118, 0.4248, 0.2049, 0.4273, 0.1933, 0.3887, 0.7302, 0.1381, 0.7342, 0.09951, 0.7412, 0.101, 0.7373, 0.1383, 0.7373, 0.1383, 0.7412, 0.101, 0.7482, 0.1025, 0.7444, 0.1385, 0.2118, 0.4248, 0.2254, 0.4556, 0.2189, 0.4591, 0.2049, 0.4273, 0.7342, 0.09951, 0.7443, 0.06782, 0.7508, 0.07082, 0.7412, 0.101, 0.7412, 0.101, 0.7508, 0.07082, 0.7573, 0.07378, 0.7482, 0.1025, 0.2254, 0.4556, 0.2416, 0.4807, 0.2356, 0.4852, 0.2189, 0.4591, 0.7443, 0.06782, 0.7597, 0.04273, 0.7652, 0.04717, 0.7508, 0.07082, 0.7508, 0.07082, 0.7652, 0.04717, 0.7708, 0.05164, 0.7573, 0.07378, 0.2416, 0.4807, 0.2601, 0.5016, 0.2548, 0.507, 0.2356, 0.4852, 0.7597, 0.04273, 0.7793, 0.02376, 0.7836, 0.02947, 0.7652, 0.04717, 0.7652, 0.04717, 0.7836, 0.02947, 0.7879, 0.03514, 0.7708, 0.05164, 0.2601, 0.5016, 0.281, 0.5196, 0.2762, 0.5256, 0.2548, 0.507, 0.7793, 0.02376, 0.8021, 0.01056, 0.805, 0.01712, 0.7836, 0.02947, 0.7836, 0.02947, 0.805, 0.01712, 0.8079, 0.02363, 0.7879, 0.03514, 0.281, 0.5196, 0.3039, 0.5361, 0.2993, 0.5424, 0.2762, 0.5256, 0.8021, 0.01056, 0.8272, 0.002789, 0.8286, 0.00982, 0.805, 0.01712, 0.805, 0.01712, 0.8286, 0.00982, 0.83, 0.01679, 0.8079, 0.02363, 0.3321, 0.5407, 0.359, 0.5368, 0.3603, 0.5441, 0.3333, 0.548, 0.8272, 0.002789, 0.8533, 0.0001009, 0.8534, 0.007284, 0.8286, 0.00982, 0.8286, 0.00982, 0.8534, 0.007284, 0.8535, 0.01441, 0.83, 0.01679, 0.359, 0.5368, 0.3851, 0.5315, 0.3869, 0.5386, 0.3603, 0.5441, 0.8533, 0.0001009, 0.8794, 0.002132, 0.8782, 0.009263, 0.8534, 0.007284, 0.8534, 0.007284, 0.8782, 0.009263, 0.8771, 0.01627, 0.8535, 0.01441, 0.3851, 0.5315, 0.4101, 0.5238, 0.4127, 0.5307, 0.3869, 0.5386, 0.8794, 0.002132, 0.9044, 0.008584, 0.902, 0.01535, 0.8782, 0.009263, 0.8782, 0.009263, 0.902, 0.01535, 0.8996, 0.02205, 0.8771, 0.01627, 0.4101, 0.5238, 0.4334, 0.5135, 0.4368, 0.5202, 0.4127, 0.5307, 0.9044, 0.008584, 0.9271, 0.01899, 0.9235, 0.02518, 0.902, 0.01535, 0.902, 0.01535, 0.9235, 0.02518, 0.9199, 0.03133, 0.8996, 0.02205, 0.4334, 0.5135, 0.4546, 0.5011, 0.4588, 0.5075, 0.4368, 0.5202, 0.9271, 0.01899, 0.9464, 0.03291, 0.9417, 0.03822, 0.9235, 0.02518, 0.9235, 0.02518, 0.9417, 0.03822, 0.9369, 0.04354, 0.9199, 0.03133, 0.4546, 0.5011, 0.4742, 0.4867, 0.479, 0.4928, 0.4588, 0.5075, 0.9464, 0.03291, 0.962, 0.05016, 0.9563, 0.05444, 0.9417, 0.03822, 0.9417, 0.03822, 0.9563, 0.05444, 0.9505, 0.05866, 0.9369, 0.04354, 0.4742, 0.4867, 0.4941, 0.47, 0.499, 0.476, 0.479, 0.4928, 0.962, 0.05016, 0.9743, 0.07095, 0.9679, 0.07409, 0.9563, 0.05444, 0.9563, 0.05444, 0.9679, 0.07409, 0.9614, 0.07719, 0.9505, 0.05866, 0.5044, 0.4487, 0.5108, 0.4224, 0.518, 0.4241, 0.5117, 0.4504, 0.9743, 0.07095, 0.9836, 0.09528, 0.9768, 0.09742, 0.9679, 0.07409, 0.9679, 0.07409, 0.9768, 0.09742, 0.97, 0.09953, 0.9614, 0.07719, 0.5108, 0.4224, 0.5169, 0.3936, 0.5241, 0.395, 0.518, 0.4241, 0.9836, 0.09528, 0.9903, 0.1231, 0.9833, 0.1245, 0.9768, 0.09742, 0.9768, 0.09742, 0.9833, 0.1245, 0.9763, 0.1258, 0.97, 0.09953, 0.5169, 0.3936, 0.522, 0.3615, 0.5293, 0.3625, 0.5241, 0.395, 0.9903, 0.1231, 0.9948, 0.1545, 0.9877, 0.1553, 0.9833, 0.1245, 0.9833, 0.1245, 0.9877, 0.1553, 0.9806, 0.1561, 0.9763, 0.1258, 0.522, 0.3615, 0.526, 0.3259, 0.5333, 0.3266, 0.5293, 0.3625, 0.9948, 0.1545, 0.9976, 0.1894, 0.9904, 0.1898, 0.9877, 0.1553, 0.9877, 0.1553, 0.9904, 0.1898, 0.9833, 0.1902, 0.9806, 0.1561, 0.526, 0.3259, 0.5288, 0.2867, 0.5361, 0.2871, 0.5333, 0.3266, 0.9976, 0.1894, 0.999, 0.2278, 0.9919, 0.2279, 0.9904, 0.1898, 0.9904, 0.1898, 0.9919, 0.2279, 0.9847, 0.2281, 0.9833, 0.1902, 0.5288, 0.2867, 0.5306, 0.2438, 0.5379, 0.2441, 0.5361, 0.2871, 0.999, 0.2278, 0.9996, 0.2697, 0.9924, 0.2697, 0.9919, 0.2279, 0.9919, 0.2279, 0.9924, 0.2697, 0.9853, 0.2698, 0.9847, 0.2281, 0.5306, 0.2438, 0.5318, 0.1973, 0.5391, 0.1975, 0.5379, 0.2441, 0.9996, 0.2697, 0.9996, 0.3151, 0.9925, 0.3151, 0.9924, 0.2697, 0.9924, 0.2697, 0.9925, 0.3151, 0.9854, 0.3151, 0.9853, 0.2698, 0.5318, 0.1973, 0.5326, 0.1472, 0.5399, 0.1473, 0.5391, 0.1975, 0.9996, 0.3151, 0.9997, 0.3641, 0.9925, 0.3641, 0.9925, 0.3151, 0.9925, 0.3151, 0.9925, 0.3641, 0.9854, 0.3641, 0.9854, 0.3151, 0.5326, 0.1472, 0.5331, 0.09343, 0.5404, 0.09346, 0.5399, 0.1473, 0.9997, 0.3641, 0.9999, 0.4167, 0.9927, 0.4167, 0.9925, 0.3641, 0.9925, 0.3641, 0.9927, 0.4167, 0.9856, 0.4167, 0.9854, 0.3641, 0.6862, 0.1924, 0.6501, 0.1934, 0.6492, 0.1863, 0.6865, 0.1853, 0.6865, 0.1853, 0.6492, 0.1863, 0.6483, 0.1793, 0.6868, 0.1782, 0.1744, 0.3679, 0.1335, 0.3602, 0.1354, 0.3529, 0.1755, 0.3603, 0.6501, 0.1934, 0.621, 0.2002, 0.6185, 0.1936, 0.6492, 0.1863, 0.6492, 0.1863, 0.6185, 0.1936, 0.6161, 0.1869, 0.6483, 0.1793, 0.1335, 0.3602, 0.09968, 0.3487, 0.1027, 0.3418, 0.1354, 0.3529, 0.621, 0.2002, 0.598, 0.2119, 0.594, 0.206, 0.6185, 0.1936, 0.6185, 0.1936, 0.594, 0.206, 0.59, 0.2002, 0.6161, 0.1869, 0.09968, 0.3487, 0.07156, 0.3338, 0.07572, 0.3273, 0.1027, 0.3418, 0.598, 0.2119, 0.5804, 0.2275, 0.5751, 0.2229, 0.594, 0.206, 0.594, 0.206, 0.5751, 0.2229, 0.5698, 0.2181, 0.59, 0.2002, 0.07156, 0.3338, 0.0479, 0.3158, 0.05297, 0.31, 0.07572, 0.3273, 0.5804, 0.2275, 0.5674, 0.2465, 0.5612, 0.2431, 0.5751, 0.2229, 0.5751, 0.2229, 0.5612, 0.2431, 0.5549, 0.2398, 0.5698, 0.2181, 0.0479, 0.3158, 0.02742, 0.2954, 0.03315, 0.2901, 0.05297, 0.31, 0.5674, 0.2465, 0.559, 0.2679, 0.5522, 0.2659, 0.5612, 0.2431, 0.5612, 0.2431, 0.5522, 0.2659, 0.5453, 0.264, 0.5549, 0.2398, 0.02742, 0.2954, 0.0086, 0.2733, 0.0146, 0.2681, 0.03315, 0.2901, 0.559, 0.2679, 0.5548, 0.2909, 0.5477, 0.2903, 0.5522, 0.2659, 0.5522, 0.2659, 0.5477, 0.2903, 0.5406, 0.2896, 0.5453, 0.264, 0.0001009, 0.2385, 0.002339, 0.2106, 0.009864, 0.2115, 0.007732, 0.2392, 0.5548, 0.2909, 0.5548, 0.3144, 0.5478, 0.315, 0.5477, 0.2903, 0.5477, 0.2903, 0.5478, 0.315, 0.5406, 0.3157, 0.5406, 0.2896, 0.002339, 0.2106, 0.006256, 0.1831, 0.0136, 0.1845, 0.009864, 0.2115, 0.5548, 0.3144, 0.5588, 0.3372, 0.552, 0.3391, 0.5478, 0.315, 0.5478, 0.315, 0.552, 0.3391, 0.5451, 0.3409, 0.5406, 0.3157, 0.006256, 0.1831, 0.01277, 0.1564, 0.01998, 0.1586, 0.0136, 0.1845, 0.5588, 0.3372, 0.5664, 0.358, 0.5601, 0.3611, 0.552, 0.3391, 0.552, 0.3391, 0.5601, 0.3611, 0.5537, 0.3642, 0.5451, 0.3409, 0.01277, 0.1564, 0.02203, 0.1314, 0.02896, 0.1344, 0.01998, 0.1586, 0.5664, 0.358, 0.5773, 0.3759, 0.5716, 0.3802, 0.5601, 0.3611, 0.5601, 0.3611, 0.5716, 0.3802, 0.5659, 0.3845, 0.5537, 0.3642, 0.02203, 0.1314, 0.0336, 0.1085, 0.04026, 0.1124, 0.02896, 0.1344, 0.5773, 0.3759, 0.5912, 0.3906, 0.5866, 0.396, 0.5716, 0.3802, 0.5716, 0.3802, 0.5866, 0.396, 0.5819, 0.4014, 0.5659, 0.3845, 0.0336, 0.1085, 0.04723, 0.08739, 0.05356, 0.09178, 0.04026, 0.1124, 0.5912, 0.3906, 0.6088, 0.4029, 0.6052, 0.4091, 0.5866, 0.396, 0.5866, 0.396, 0.6052, 0.4091, 0.6016, 0.4153, 0.5819, 0.4014, 0.04723, 0.08739, 0.06279, 0.06626, 0.06913, 0.07084, 0.05356, 0.09178, 0.6088, 0.4029, 0.6304, 0.4132, 0.6278, 0.4198, 0.6052, 0.4091, 0.6052, 0.4091, 0.6278, 0.4198, 0.6251, 0.4265, 0.6016, 0.4153, 0.08783, 0.05214, 0.1138, 0.04417, 0.1159, 0.05131, 0.08998, 0.05933, 0.6304, 0.4132, 0.6562, 0.4216, 0.6543, 0.4285, 0.6278, 0.4198, 0.6278, 0.4198, 0.6543, 0.4285, 0.6523, 0.4354, 0.6251, 0.4265, 0.1138, 0.04417, 0.1426, 0.03633, 0.1443, 0.04351, 0.1159, 0.05131, 0.6562, 0.4216, 0.686, 0.4283, 0.6846, 0.4353, 0.6543, 0.4285, 0.6543, 0.4285, 0.6846, 0.4353, 0.6833, 0.4423, 0.6523, 0.4354, 0.1426, 0.03633, 0.1747, 0.02923, 0.1761, 0.03645, 0.1443, 0.04351, 0.686, 0.4283, 0.7198, 0.4337, 0.7188, 0.4408, 0.6846, 0.4353, 0.6846, 0.4353, 0.7188, 0.4408, 0.7178, 0.4478, 0.6833, 0.4423, 0.1747, 0.02923, 0.2103, 0.0231, 0.2114, 0.03036, 0.1761, 0.03645, 0.7198, 0.4337, 0.7574, 0.4381, 0.7567, 0.4452, 0.7188, 0.4408, 0.7188, 0.4408, 0.7567, 0.4452, 0.7559, 0.4523, 0.7178, 0.4478, 0.2103, 0.0231, 0.2495, 0.01791, 0.2504, 0.02519, 0.2114, 0.03036, 0.7574, 0.4381, 0.7989, 0.442, 0.7983, 0.4491, 0.7567, 0.4452, 0.7567, 0.4452, 0.7983, 0.4491, 0.7977, 0.4562, 0.7559, 0.4523, 0.2495, 0.01791, 0.2924, 0.01346, 0.2931, 0.02074, 0.2504, 0.02519, 0.7989, 0.442, 0.8441, 0.4456, 0.8435, 0.4527, 0.7983, 0.4491, 0.7983, 0.4491, 0.8435, 0.4527, 0.843, 0.4598, 0.7977, 0.4562, 0.2924, 0.01346, 0.3388, 0.00946, 0.3394, 0.01674, 0.2931, 0.02074, 0.8441, 0.4456, 0.893, 0.4495, 0.8924, 0.4566, 0.8435, 0.4527, 0.8435, 0.4527, 0.8924, 0.4566, 0.8918, 0.4637, 0.843, 0.4598, 0.3388, 0.00946, 0.3888, 0.005629, 0.3893, 0.01291, 0.3394, 0.01674, 0.893, 0.4495, 0.9453, 0.4538, 0.9447, 0.4609, 0.8924, 0.4566, 0.8924, 0.4566, 0.9447, 0.4609, 0.9442, 0.468, 0.8918, 0.4637, 0.3888, 0.005629, 0.4424, 0.00193, 0.4428, 0.009199, 0.3893, 0.01291, 0.9805, 0.4567, 0.984, 0.4561, 0.9871, 0.4625, 0.9808, 0.4637, 0.9808, 0.4637, 0.9871, 0.4625, 0.9904, 0.4687, 0.9814, 0.4708, 0.4808, 0.0003676, 0.4903, 0.0002794, 0.4903, 0.007736, 0.4809, 0.007698, 0.984, 0.4561, 0.9849, 0.4553, 0.9909, 0.4589, 0.9871, 0.4625, 0.9871, 0.4625, 0.9909, 0.4589, 0.9968, 0.4629, 0.9904, 0.4687, 0.4903, 0.0002794, 0.4993, 0.0001009, 0.4997, 0.007673, 0.4903, 0.007736, 0.9849, 0.4553, 0.9859, 0.4518, 0.9927, 0.4528, 0.9909, 0.4589, 0.9909, 0.4589, 0.9927, 0.4528, 0.9997, 0.4541, 0.9968, 0.4629, 0.5404, 0.04596, 0.5404, 0.0552, 0.5331, 0.05521, 0.5331, 0.04572, 0.9859, 0.4518, 0.9856, 0.4167, 0.9927, 0.4167, 0.9927, 0.4528, 0.9927, 0.4528, 0.9927, 0.4167, 0.9999, 0.4167, 0.9997, 0.4541, 0.5404, 0.0552, 0.5404, 0.09346, 0.5331, 0.09343, 0.5331, 0.05521, 0.4809, 0.007698, 0.4428, 0.009199, 0.4424, 0.00193, 0.4808, 0.0003676, 0.9814, 0.4708, 0.9442, 0.468, 0.9447, 0.4609, 0.9808, 0.4637, 0.9808, 0.4637, 0.9447, 0.4609, 0.9453, 0.4538, 0.9805, 0.4567, 0.729, 0.1938, 0.7129, 0.1959, 0.7128, 0.1886, 0.7257, 0.1867, 0.7257, 0.1867, 0.7128, 0.1886, 0.7127, 0.1814, 0.7225, 0.1799, 0.2138, 0.3726, 0.2028, 0.3714, 0.2037, 0.3637, 0.2144, 0.3648, 0.7425, 0.1814, 0.729, 0.1938, 0.7257, 0.1867, 0.7356, 0.1775, 0.7356, 0.1775, 0.7257, 0.1867, 0.7225, 0.1799, 0.7293, 0.1738, 0.1831, 0.3522, 0.1805, 0.3426, 0.1877, 0.3409, 0.1903, 0.35, 0.7458, 0.1655, 0.7425, 0.1814, 0.7356, 0.1775, 0.7386, 0.1649, 0.7386, 0.1649, 0.7356, 0.1775, 0.7293, 0.1738, 0.7314, 0.1642, 0.1861, 0.3622, 0.1831, 0.3522, 0.1903, 0.35, 0.1933, 0.3601, 0.1933, 0.3601, 0.2004, 0.3867, 0.1933, 0.3887, 0.1861, 0.3622, 0.7314, 0.1642, 0.7302, 0.1381, 0.7373, 0.1383, 0.7386, 0.1649, 0.7386, 0.1649, 0.7373, 0.1383, 0.7444, 0.1385, 0.7458, 0.1655, 0.1755, 0.3603, 0.2037, 0.3637, 0.2028, 0.3714, 0.1744, 0.3679, 0.6868, 0.1782, 0.7127, 0.1814, 0.7128, 0.1886, 0.6865, 0.1853, 0.6865, 0.1853, 0.7128, 0.1886, 0.7129, 0.1959, 0.6862, 0.1924, 0.2004, 0.3867, 0.2068, 0.3849, 0.2179, 0.4226, 0.2118, 0.4248, 0.9805, 0.4567, 0.9859, 0.4518, 0.9849, 0.4553, 0.984, 0.4561, 0.1933, 0.3601, 0.1999, 0.3581, 0.2068, 0.3849, 0.2004, 0.3867, 0.2118, 0.4248, 0.2179, 0.4226, 0.2311, 0.4526, 0.2254, 0.4556, 0.2254, 0.4556, 0.2311, 0.4526, 0.2467, 0.4768, 0.2416, 0.4807, 0.2416, 0.4807, 0.2467, 0.4768, 0.2646, 0.4969, 0.2601, 0.5016, 0.2601, 0.5016, 0.2646, 0.4969, 0.2851, 0.5142, 0.281, 0.5196, 0.281, 0.5196, 0.2851, 0.5142, 0.308, 0.5304, 0.3039, 0.5361, 0.3321, 0.5407, 0.3312, 0.534, 0.3579, 0.5304, 0.359, 0.5368, 0.359, 0.5368, 0.3579, 0.5304, 0.3835, 0.5252, 0.3851, 0.5315, 0.3851, 0.5315, 0.3835, 0.5252, 0.4079, 0.5177, 0.4101, 0.5238, 0.4101, 0.5238, 0.4079, 0.5177, 0.4304, 0.5077, 0.4334, 0.5135, 0.4334, 0.5135, 0.4304, 0.5077, 0.4509, 0.4956, 0.4546, 0.5011, 0.4546, 0.5011, 0.4509, 0.4956, 0.47, 0.4814, 0.4742, 0.4867, 0.4742, 0.4867, 0.47, 0.4814, 0.4895, 0.4646, 0.4941, 0.47, 0.5044, 0.4487, 0.4979, 0.4471, 0.5043, 0.4209, 0.5108, 0.4224, 0.5108, 0.4224, 0.5043, 0.4209, 0.5104, 0.3924, 0.5169, 0.3936, 0.5169, 0.3936, 0.5104, 0.3924, 0.5155, 0.3606, 0.522, 0.3615, 0.522, 0.3615, 0.5155, 0.3606, 0.5194, 0.3253, 0.526, 0.3259, 0.526, 0.3259, 0.5194, 0.3253, 0.5222, 0.2863, 0.5288, 0.2867, 0.5288, 0.2867, 0.5222, 0.2863, 0.5241, 0.2436, 0.5306, 0.2438, 0.5306, 0.2438, 0.5241, 0.2436, 0.5252, 0.1972, 0.5318, 0.1973, 0.5318, 0.1973, 0.5252, 0.1972, 0.526, 0.1471, 0.5326, 0.1472, 0.5326, 0.1472, 0.526, 0.1471, 0.5266, 0.09339, 0.5331, 0.09343, 0.5331, 0.09343, 0.5266, 0.09339, 0.5266, 0.05523, 0.5331, 0.05521, 0.1354, 0.3529, 0.1371, 0.3464, 0.1765, 0.3536, 0.1755, 0.3603, 0.1755, 0.3603, 0.1765, 0.3536, 0.2045, 0.3567, 0.2037, 0.3637, 0.1027, 0.3418, 0.1053, 0.3357, 0.1371, 0.3464, 0.1354, 0.3529, 0.07572, 0.3273, 0.0793, 0.3217, 0.1053, 0.3357, 0.1027, 0.3418, 0.05297, 0.31, 0.05739, 0.305, 0.0793, 0.3217, 0.07572, 0.3273, 0.03315, 0.2901, 0.03826, 0.2855, 0.05739, 0.305, 0.05297, 0.31, 0.0146, 0.2681, 0.0201, 0.2634, 0.03826, 0.2855, 0.03315, 0.2901, 0.009864, 0.2115, 0.01653, 0.2122, 0.0146, 0.2397, 0.007732, 0.2392, 0.0136, 0.1845, 0.0201, 0.1858, 0.01653, 0.2122, 0.009864, 0.2115, 0.01998, 0.1586, 0.02628, 0.1606, 0.0201, 0.1858, 0.0136, 0.1845, 0.02896, 0.1344, 0.035, 0.1371, 0.02628, 0.1606, 0.01998, 0.1586, 0.04026, 0.1124, 0.04602, 0.1157, 0.035, 0.1371, 0.02896, 0.1344, 0.05356, 0.09178, 0.05913, 0.0957, 0.04602, 0.1157, 0.04026, 0.1124, 0.06913, 0.07084, 0.07482, 0.07507, 0.05913, 0.0957, 0.05356, 0.09178, 0.1159, 0.05131, 0.1177, 0.05769, 0.092, 0.06578, 0.08998, 0.05933, 0.1443, 0.04351, 0.1459, 0.04991, 0.1177, 0.05769, 0.1159, 0.05131, 0.1761, 0.03645, 0.1774, 0.04292, 0.1459, 0.04991, 0.1443, 0.04351, 0.2114, 0.03036, 0.2124, 0.03687, 0.1774, 0.04292, 0.1761, 0.03645, 0.2504, 0.02519, 0.2512, 0.03172, 0.2124, 0.03687, 0.2114, 0.03036, 0.2931, 0.02074, 0.2937, 0.0273, 0.2512, 0.03172, 0.2504, 0.02519, 0.3394, 0.01674, 0.3399, 0.02331, 0.2937, 0.0273, 0.2931, 0.02074, 0.3893, 0.01291, 0.3898, 0.01947, 0.3399, 0.02331, 0.3394, 0.01674, 0.4428, 0.009199, 0.4432, 0.01574, 0.3898, 0.01947, 0.3893, 0.01291, 0.4809, 0.007698, 0.4809, 0.01419, 0.4432, 0.01574, 0.4428, 0.009199, 0.5265, 0.04578, 0.5331, 0.04572, 0.5331, 0.05521, 0.5266, 0.05523, 0.4809, 0.01419, 0.4809, 0.007698, 0.4903, 0.007736, 0.4902, 0.0143, 0.4902, 0.0143, 0.4903, 0.007736, 0.4997, 0.007673, 0.4997, 0.0146, 0.2037, 0.3637, 0.2045, 0.3567, 0.2151, 0.3578, 0.2144, 0.3648, 0.1903, 0.35, 0.1969, 0.348, 0.1999, 0.3581, 0.1933, 0.3601, 0.1877, 0.3409, 0.1939, 0.339, 0.1969, 0.348, 0.1903, 0.35, 0.9453, 0.4538, 0.9856, 0.4167, 0.9859, 0.4518, 0.9805, 0.4567, 0.893, 0.4495, 0.9854, 0.3641, 0.9856, 0.4167, 0.9453, 0.4538, 0.8441, 0.4456, 0.9854, 0.3151, 0.9854, 0.3641, 0.893, 0.4495, 0.7989, 0.442, 0.9853, 0.2698, 0.9854, 0.3151, 0.8441, 0.4456, 0.7574, 0.4381, 0.9847, 0.2281, 0.9853, 0.2698, 0.7989, 0.442, 0.7198, 0.4337, 0.9833, 0.1902, 0.9847, 0.2281, 0.7574, 0.4381, 0.686, 0.4283, 0.9806, 0.1561, 0.9833, 0.1902, 0.7198, 0.4337, 0.6562, 0.4216, 0.9763, 0.1258, 0.9806, 0.1561, 0.686, 0.4283, 0.6304, 0.4132, 0.97, 0.09953, 0.9763, 0.1258, 0.6562, 0.4216, 0.6088, 0.4029, 0.9614, 0.07719, 0.97, 0.09953, 0.6304, 0.4132, 0.5912, 0.3906, 0.9505, 0.05866, 0.9614, 0.07719, 0.6088, 0.4029, 0.5773, 0.3759, 0.9369, 0.04354, 0.9505, 0.05866, 0.5912, 0.3906, 0.598, 0.2119, 0.559, 0.2679, 0.5674, 0.2465, 0.5804, 0.2275, 0.7425, 0.1814, 0.9369, 0.04354, 0.5773, 0.3759, 0.729, 0.1938, 0.7458, 0.1655, 0.9199, 0.03133, 0.9369, 0.04354, 0.7425, 0.1814, 0.7708, 0.05164, 0.7879, 0.03514, 0.8079, 0.02363, 0.83, 0.01679, 0.729, 0.1938, 0.5773, 0.3759, 0.5664, 0.358, 0.7129, 0.1959, 0.7129, 0.1959, 0.5664, 0.358, 0.5588, 0.3372, 0.6862, 0.1924, 0.6862, 0.1924, 0.5588, 0.3372, 0.5548, 0.3144, 0.6501, 0.1934, 0.6501, 0.1934, 0.5548, 0.3144, 0.5548, 0.2909, 0.621, 0.2002, 0.621, 0.2002, 0.5548, 0.2909, 0.559, 0.2679, 0.598, 0.2119, 0.7458, 0.1655, 0.7444, 0.1385, 0.8996, 0.02205, 0.9199, 0.03133, 0.7444, 0.1385, 0.7482, 0.1025, 0.8771, 0.01627, 0.8996, 0.02205, 0.7482, 0.1025, 0.7573, 0.07378, 0.8535, 0.01441, 0.8771, 0.01627, 0.7573, 0.07378, 0.7708, 0.05164, 0.83, 0.01679, 0.8535, 0.01441])
me_b_ziercurve.auto_texspace = False
me_b_ziercurve.update()

# ---- objects
ob_heartcookie = bpy.data.objects.new('HeartCookie', me_b_ziercurve)

# ---- transforms, parenting, visibility, modifiers, constraints
ob_heartcookie.location = (0.0, 0.0, 0.0)

# ---- collection membership
scene.collection.objects.link(ob_heartcookie)

# ---- scene / render settings (as saved in the file)
scene.frame_start = 1; scene.frame_end = 250; scene.frame_set(1)
scene.render.engine = 'BLENDER_EEVEE_NEXT'
scene.view_settings.view_transform = 'Filmic'
bpy.context.view_layer.update()

# ---- added for rendering (the .blend has no active camera and no usable light): camera, sun
cam_auto = bpy.data.cameras.new('AutoCamera')
cam_auto.lens = 50.0
cam_auto.sensor_width = 36.0
cam_auto.clip_end = 1000.0
ob_auto_camera = bpy.data.objects.new('AutoCamera', cam_auto)
scene.collection.objects.link(ob_auto_camera)
ob_auto_camera.location = (0.707577, -0.869252, 0.597399)
ob_auto_camera.rotation_euler = (1.09748, -7.21219e-08, 0.694738)
scene.camera = ob_auto_camera
light_auto_sun = bpy.data.lights.new('AutoSun', 'SUN')
light_auto_sun.energy = 3.0
light_auto_sun.angle = 0.0523599
ob_auto_sun = bpy.data.objects.new('AutoSun', light_auto_sun)
scene.collection.objects.link(ob_auto_sun)
ob_auto_sun.rotation_euler = (0.872665, 0.174533, 0.523599)
bpy.context.view_layer.update()
